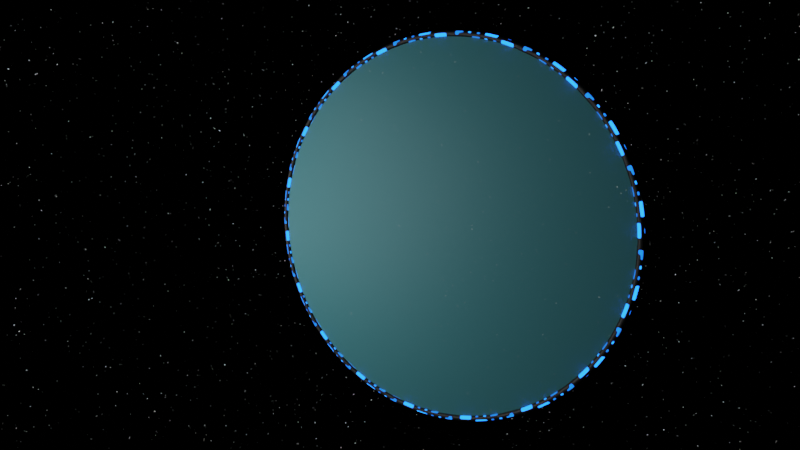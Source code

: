 # Source: the-expanse-ring.blend  (saved by Blender 3.0.42; exported with 4.5.12 LTS)
import bpy
from mathutils import Matrix  # noqa: F401  (used for matrix-valued properties, if any)

bpy.ops.wm.read_factory_settings(use_empty=True)
scene = bpy.context.scene
scene.name = 'Scene'

# ---- collections
col_collection = bpy.data.collections.new('Collection'); scene.collection.children.link(col_collection)

# ---- materials (node trees are filled in below, after node groups)
mat_blackmatter = bpy.data.materials.new('BlackMatter')
mat_blackmatter.use_transparent_shadow = False
mat_material = bpy.data.materials.new('Material')
mat_material.alpha_threshold = 0.0
mat_material.use_transparent_shadow = False
mat_material.line_color = (0.0, 0.0, 0.0, 1.0)
mat_material_002 = bpy.data.materials.new('Material.002')
mat_material_002.alpha_threshold = 0.0
mat_material_002.use_transparent_shadow = False
mat_material_002.line_color = (0.0, 0.0, 0.0, 1.0)
mat_fluid = bpy.data.materials.new('Fluid')
mat_fluid.use_transparent_shadow = False
mat_fluid.use_raytrace_refraction = True
mat_fluid.use_screen_refraction = True
mat_fluid.refraction_depth = 0.8
mat_fluid.thickness_mode = 'SLAB'

# ---- material node trees
mat_blackmatter.use_nodes = True; mat_blackmatter.node_tree.nodes.clear()
_N = mat_blackmatter.node_tree.nodes; _L = mat_blackmatter.node_tree.links
n0 = _N.new('ShaderNodeBsdfPrincipled'); n0.name = 'Principled BSDF'; n0.location = (10, 300)
n0.distribution = 'GGX'
n0.subsurface_method = 'RANDOM_WALK_SKIN'
n0.inputs[0].default_value = (0.004242, 0.004242, 0.004242, 1.0)
n0.inputs[3].default_value = 1.45
n0.inputs[27].default_value = (0.0, 0.0, 0.0, 1.0)
n0.inputs[28].default_value = 1.0
n1 = _N.new('ShaderNodeOutputMaterial'); n1.name = 'Material Output'; n1.location = (300, 300)
_L.new(n0.outputs[0], n1.inputs[0])
n1.is_active_output = True
mat_material.use_nodes = True; mat_material.node_tree.nodes.clear()
_N = mat_material.node_tree.nodes; _L = mat_material.node_tree.links
n0 = _N.new('ShaderNodeOutputMaterial'); n0.name = 'Material Output'; n0.location = (300, 300)
n1 = _N.new('ShaderNodeEmission'); n1.name = 'Emission'; n1.location = (10, 300)
n1.inputs[0].default_value = (0.01144, 0.1486, 1.0, 1.0)
n1.inputs[1].default_value = 5.0
_L.new(n1.outputs[0], n0.inputs[0])
n0.is_active_output = True
mat_material_002.use_nodes = True; mat_material_002.node_tree.nodes.clear()
_N = mat_material_002.node_tree.nodes; _L = mat_material_002.node_tree.links
n0 = _N.new('ShaderNodeOutputMaterial'); n0.name = 'Material Output'; n0.location = (300, 300)
n1 = _N.new('ShaderNodeEmission'); n1.name = 'Emission'; n1.location = (10, 300)
n1.inputs[0].default_value = (0.01144, 0.1486, 1.0, 1.0)
n1.inputs[1].default_value = 2.0
_L.new(n1.outputs[0], n0.inputs[0])
n0.is_active_output = True
mat_fluid.use_nodes = True; mat_fluid.node_tree.nodes.clear()
_N = mat_fluid.node_tree.nodes; _L = mat_fluid.node_tree.links
n0 = _N.new('ShaderNodeBsdfPrincipled'); n0.name = 'Principled BSDF'; n0.location = (10, 300)
n0.distribution = 'GGX'
n0.subsurface_method = 'RANDOM_WALK_SKIN'
n0.inputs[0].default_value = (0.2307, 0.8879, 1.0, 1.0)
n0.inputs[3].default_value = 1.45
n0.inputs[4].default_value = 0.5
n0.inputs[18].default_value = 0.5
n0.inputs[27].default_value = (0.0, 0.0, 0.0, 1.0)
n0.inputs[28].default_value = 1.0
n1 = _N.new('ShaderNodeOutputMaterial'); n1.name = 'Material Output'; n1.location = (300, 300)
_L.new(n0.outputs[0], n1.inputs[0])
n1.is_active_output = True

# ---- world
world_world = bpy.data.worlds.new('World'); scene.world = world_world
world_world.use_nodes = True; world_world.node_tree.nodes.clear()
_N = world_world.node_tree.nodes; _L = world_world.node_tree.links
n0 = _N.new('ShaderNodeOutputWorld'); n0.name = 'World Output'; n0.location = (461, 339)
n1 = _N.new('ShaderNodeBackground'); n1.name = 'Background'; n1.location = (263, 349)
n2 = _N.new('ShaderNodeTexNoise'); n2.name = 'Noise Texture'; n2.location = (-320, 321)
n2.inputs[2].default_value = 236.8
n3 = _N.new('ShaderNodeTexCoord'); n3.name = 'Texture Coordinate'; n3.location = (-820, 337)
n4 = _N.new('ShaderNodeMapping'); n4.name = 'Mapping'; n4.location = (-610, 354)
n4.width = 240
n5 = _N.new('ShaderNodeValToRGB'); n5.name = 'ColorRamp'; n5.location = (-91, 362)
while len(n5.color_ramp.elements) > 1: n5.color_ramp.elements.remove(n5.color_ramp.elements[-1])
n5.color_ramp.elements[0].position = 0.7364; n5.color_ramp.elements[0].color = (0.0, 0.0, 0.0, 1.0)
_e = n5.color_ramp.elements.new(0.8545); _e.color = (1.0, 1.0, 1.0, 1.0)
_L.new(n1.outputs[0], n0.inputs[0])
_L.new(n5.outputs[0], n1.inputs[0])
_L.new(n2.outputs[0], n5.inputs[0])
_L.new(n4.outputs[0], n2.inputs[0])
_L.new(n3.outputs[3], n4.inputs[0])
n0.is_active_output = True
world_world.color = (0.05088, 0.05088, 0.05088)
world_world.use_sun_shadow = False
world_world.sun_shadow_jitter_overblur = 0.0

# ---- cameras
cam_camera_001 = bpy.data.cameras.new('Camera.001')
cam_camera_001.lens = 19.0

# ---- lights
light_area = bpy.data.lights.new('Area', 'AREA')
light_area.transmission_factor = 0.0
light_area.energy = 7854.0
light_area.shadow_soft_size = 33.14
light_area.shadow_maximum_resolution = 0.006
light_area.use_absolute_resolution = True
light_area.size = 33.14
light_area.size_y = 1.0

# ---- meshes
me_cylinder = bpy.data.meshes.new('Cylinder')
me_cylinder.from_pydata([(-1.864e-09, 0.2844, -0.8), (-1.864e-09, 0.2844, 0.8), (0.2011, 0.2011, -0.8), (0.2011, 0.2011, 0.8), (0.2844, -1.616e-08, -0.8), (0.2844, -1.616e-08, 0.8), (0.2011, -0.2011, -0.8), (0.2011, -0.2011, 0.8), (-2.673e-08, -0.2844, -0.8), (-2.673e-08, -0.2844, 0.8), (-0.2011, -0.2011, -0.8), (-0.2011, -0.2011, 0.8), (-0.2844, -3.374e-10, -0.8), (-0.2844, -3.374e-10, 0.8), (-0.2011, 0.2011, -0.8), (-0.2011, 0.2011, 0.8), (-1.864e-09, 0.2844, -0.6), (-1.864e-09, 0.2844, -0.2), (-1.864e-09, 0.2844, 0.2), (-1.864e-09, 0.2844, 0.6), (0.2011, 0.2011, 0.6), (0.2011, 0.2011, -0.6), (0.2844, -1.616e-08, 0.6), (0.2844, -1.616e-08, 0.2), (0.2844, -1.616e-08, -0.2), (0.2844, -1.616e-08, -0.6), (0.2011, -0.2011, 0.6), (0.2011, -0.2011, 0.2), (0.2011, -0.2011, -0.2), (0.2011, -0.2011, -0.6), (-2.673e-08, -0.2844, 0.6), (-2.673e-08, -0.2844, 0.2), (-2.673e-08, -0.2844, -0.2), (-2.673e-08, -0.2844, -0.6), (-0.2011, -0.2011, 0.6), (-0.2011, -0.2011, 0.2), (-0.2011, -0.2011, -0.2), (-0.2011, -0.2011, -0.6), (-0.2844, -3.374e-10, 0.6), (-0.2844, -3.374e-10, 0.2), (-0.2844, -3.374e-10, -0.2), (-0.2844, -3.374e-10, -0.6), (-0.2011, 0.2011, 0.6), (-0.2011, 0.2011, 0.2), (-0.2011, 0.2011, -0.2), (-0.2011, 0.2011, -0.6), (0.2028, -0.1721, 0.2845), (0.2028, -0.1721, -0.2518), (0.002046, -0.2596, 0.7048), (0.002046, -0.2596, 0.2845), (0.002046, -0.2596, -0.2518), (-0.1987, -0.1721, 0.7048), (-0.1987, -0.1721, 0.2845), (-0.1987, -0.1721, -0.2518), (-0.2656, -0.01394, 0.6561), (-0.2656, -0.01394, 0.1761), (-0.2656, -0.01394, -0.1761), (-0.2656, -0.01394, -0.6561), (-0.1745, 0.206, 0.6561), (-0.1745, 0.206, 0.1761), (-0.1745, 0.206, -0.1761), (-0.1745, 0.206, -0.6561), (-0.01976, 0.2612, -0.6758), (-0.01976, 0.2612, -0.2), (-0.01976, 0.2612, 0.2), (-0.01976, 0.2612, 0.6758), (0.1813, 0.1779, 0.6758), (0.1813, 0.1779, 0.2), (0.1813, 0.1779, -0.2), (0.1813, 0.1779, -0.6758), (0.2646, -0.02318, 0.6758), (0.2646, -0.02318, 0.2), (0.2646, -0.02318, -0.2), (0.2646, -0.02318, -0.6758)], [], [(19, 1, 3, 20), (20, 3, 5, 22), (22, 5, 7, 26), (26, 7, 9, 30), (30, 9, 11, 34), (34, 11, 13, 38), (38, 13, 15, 42), (42, 15, 1, 19), (14, 45, 16, 0), (45, 44, 17, 16), (44, 43, 18, 17), (43, 42, 19, 18), (12, 41, 45, 14), (42, 43, 59, 58), (40, 39, 43, 44), (44, 45, 61, 60), (10, 37, 41, 12), (37, 36, 40, 41), (36, 35, 39, 40), (35, 34, 38, 39), (8, 33, 37, 10), (33, 32, 36, 37), (30, 34, 51, 48), (32, 28, 47, 50), (6, 29, 33, 8), (29, 28, 32, 33), (35, 36, 53, 52), (27, 26, 30, 31), (4, 25, 29, 6), (25, 24, 28, 29), (24, 23, 27, 28), (23, 22, 26, 27), (2, 21, 25, 4), (22, 23, 71, 70), (21, 16, 62, 69), (17, 18, 64, 63), (0, 16, 21, 2), (19, 20, 66, 65), (25, 21, 69, 73), (20, 22, 70, 66), (50, 49, 52, 53), (49, 48, 51, 52), (47, 46, 49, 50), (28, 27, 46, 47), (36, 32, 50, 53), (34, 35, 52, 51), (27, 31, 49, 46), (31, 30, 48, 49), (57, 56, 60, 61), (55, 54, 58, 59), (43, 39, 55, 59), (41, 40, 56, 57), (45, 41, 57, 61), (39, 38, 54, 55), (38, 42, 58, 54), (40, 44, 60, 56), (69, 68, 72, 73), (68, 67, 71, 72), (67, 66, 70, 71), (62, 63, 68, 69), (63, 64, 67, 68), (64, 65, 66, 67), (18, 19, 65, 64), (23, 24, 72, 71), (24, 25, 73, 72), (16, 17, 63, 62)])
me_cylinder.polygons.foreach_set('material_index', [0, 0, 0, 0, 0, 0, 0, 0, 0, 0, 0, 0, 0, 0, 0, 0, 0, 0, 0, 0, 0, 0, 0, 0, 0, 0, 0, 0, 0, 0, 0, 0, 0, 0, 0, 0, 0, 0, 0, 0, 2, 2, 2, 0, 0, 0, 0, 0, 1, 2, 0, 0, 0, 0, 0, 0, 1, 1, 1, 1, 1, 1, 0, 0, 0, 0])
_uv = me_cylinder.uv_layers.new(name='UVMap')
_uv.uv.foreach_set('vector', [1.0, 0.9, 1.0, 1.0, 0.875, 1.0, 0.875, 0.9, 0.875, 0.9, 0.875, 1.0, 0.75, 1.0, 0.75, 0.9, 0.75, 0.9, 0.75, 1.0, 0.625, 1.0, 0.625, 0.9, 0.625, 0.9, 0.625, 1.0, 0.5, 1.0, 0.5, 0.9, 0.5, 0.9, 0.5, 1.0, 0.375, 1.0, 0.375, 0.9, 0.375, 0.9, 0.375, 1.0, 0.25, 1.0, 0.25, 0.9, 0.25, 0.9, 0.25, 1.0, 0.125, 1.0, 0.125, 0.9, 0.125, 0.9, 0.125, 1.0, 0.0, 1.0, 0.0, 0.9, 0.125, 0.5, 0.125, 0.6, 0.0, 0.6, 0.0, 0.5, 0.125, 0.6, 0.125, 0.7, 0.0, 0.7, 0.0, 0.6, 0.125, 0.7, 0.125, 0.8, 0.0, 0.8, 0.0, 0.7, 0.125, 0.8, 0.125, 0.9, 0.0, 0.9, 0.0, 0.8, 0.25, 0.5, 0.25, 0.6, 0.125, 0.6, 0.125, 0.5, 0.125, 0.9, 0.125, 0.8, 0.125, 0.8, 0.125, 0.9, 0.25, 0.7, 0.25, 0.8, 0.125, 0.8, 0.125, 0.7, 0.125, 0.7, 0.125, 0.6, 0.125, 0.6, 0.125, 0.7, 0.375, 0.5, 0.375, 0.6, 0.25, 0.6, 0.25, 0.5, 0.375, 0.6, 0.375, 0.7, 0.25, 0.7, 0.25, 0.6, 0.375, 0.7, 0.375, 0.8, 0.25, 0.8, 0.25, 0.7, 0.375, 0.8, 0.375, 0.9, 0.25, 0.9, 0.25, 0.8, 0.5, 0.5, 0.5, 0.6, 0.375, 0.6, 0.375, 0.5, 0.5, 0.6, 0.5, 0.7, 0.375, 0.7, 0.375, 0.6, 0.5, 0.9, 0.375, 0.9, 0.375, 0.9, 0.5, 0.9, 0.5, 0.7, 0.625, 0.7, 0.625, 0.7, 0.5, 0.7, 0.625, 0.5, 0.625, 0.6, 0.5, 0.6, 0.5, 0.5, 0.625, 0.6, 0.625, 0.7, 0.5, 0.7, 0.5, 0.6, 0.375, 0.8, 0.375, 0.7, 0.375, 0.7, 0.375, 0.8, 0.625, 0.8, 0.625, 0.9, 0.5, 0.9, 0.5, 0.8, 0.75, 0.5, 0.75, 0.6, 0.625, 0.6, 0.625, 0.5, 0.75, 0.6, 0.75, 0.7, 0.625, 0.7, 0.625, 0.6, 0.75, 0.7, 0.75, 0.8, 0.625, 0.8, 0.625, 0.7, 0.75, 0.8, 0.75, 0.9, 0.625, 0.9, 0.625, 0.8, 0.875, 0.5, 0.875, 0.6, 0.75, 0.6, 0.75, 0.5, 0.75, 0.9, 0.75, 0.8, 0.75, 0.8, 0.75, 0.9, 0.875, 0.6, 1.0, 0.6, 1.0, 0.6, 0.875, 0.6, 0.0, 0.7, 0.0, 0.8, 0.0, 0.8, 0.0, 0.7, 1.0, 0.5, 1.0, 0.6, 0.875, 0.6, 0.875, 0.5, 1.0, 0.9, 0.875, 0.9, 0.875, 0.9, 1.0, 0.9, 0.75, 0.6, 0.875, 0.6, 0.875, 0.6, 0.75, 0.6, 0.875, 0.9, 0.75, 0.9, 0.75, 0.9, 0.875, 0.9, 0.5, 0.7, 0.5, 0.8, 0.375, 0.8, 0.375, 0.7, 0.5, 0.8, 0.5, 0.9, 0.375, 0.9, 0.375, 0.8, 0.625, 0.7, 0.625, 0.8, 0.5, 0.8, 0.5, 0.7, 0.625, 0.7, 0.625, 0.8, 0.625, 0.8, 0.625, 0.7, 0.375, 0.7, 0.5, 0.7, 0.5, 0.7, 0.375, 0.7, 0.375, 0.9, 0.375, 0.8, 0.375, 0.8, 0.375, 0.9, 0.625, 0.8, 0.5, 0.8, 0.5, 0.8, 0.625, 0.8, 0.5, 0.8, 0.5, 0.9, 0.5, 0.9, 0.5, 0.8, 0.25, 0.6, 0.25, 0.7, 0.125, 0.7, 0.125, 0.6, 0.25, 0.8, 0.25, 0.9, 0.125, 0.9, 0.125, 0.8, 0.125, 0.8, 0.25, 0.8, 0.25, 0.8, 0.125, 0.8, 0.25, 0.6, 0.25, 0.7, 0.25, 0.7, 0.25, 0.6, 0.125, 0.6, 0.25, 0.6, 0.25, 0.6, 0.125, 0.6, 0.25, 0.8, 0.25, 0.9, 0.25, 0.9, 0.25, 0.8, 0.25, 0.9, 0.125, 0.9, 0.125, 0.9, 0.25, 0.9, 0.25, 0.7, 0.125, 0.7, 0.125, 0.7, 0.25, 0.7, 0.875, 0.6, 0.875, 0.7, 0.75, 0.7, 0.75, 0.6, 0.875, 0.7, 0.875, 0.8, 0.75, 0.8, 0.75, 0.7, 0.875, 0.8, 0.875, 0.9, 0.75, 0.9, 0.75, 0.8, 1.0, 0.6, 1.0, 0.7, 0.875, 0.7, 0.875, 0.6, 1.0, 0.7, 1.0, 0.8, 0.875, 0.8, 0.875, 0.7, 1.0, 0.8, 1.0, 0.9, 0.875, 0.9, 0.875, 0.8, 0.0, 0.8, 0.0, 0.9, 0.0, 0.9, 0.0, 0.8, 0.75, 0.8, 0.75, 0.7, 0.75, 0.7, 0.75, 0.8, 0.75, 0.7, 0.75, 0.6, 0.75, 0.6, 0.75, 0.7, 0.0, 0.6, 0.0, 0.7, 0.0, 0.7, 0.0, 0.6])
me_cylinder.materials.append(mat_blackmatter)
me_cylinder.materials.append(mat_material)
me_cylinder.materials.append(mat_material_002)
me_cylinder.use_remesh_fix_poles = True
me_cylinder.use_remesh_preserve_attributes = False
me_cylinder.update()
me_circle = bpy.data.meshes.new('Circle')
me_circle.from_pydata([(0.0, 18.46, 0.0), (-3.601, 18.11, 0.0), (-7.064, 17.05, 0.0), (-10.26, 15.35, 0.0), (-13.05, 13.05, 0.0), (-15.35, 10.26, 0.0), (-17.05, 7.064, 0.0), (-18.11, 3.601, 0.0), (-18.46, -8.069e-07, 0.0), (-18.11, -3.601, 0.0), (-17.05, -7.064, 0.0), (-15.35, -10.26, 0.0), (-13.05, -13.05, 0.0), (-10.26, -15.35, 0.0), (-7.064, -17.05, 0.0), (-3.601, -18.11, 0.0), (1.614e-06, -18.46, 0.0), (3.601, -18.11, 0.0), (7.064, -17.05, 0.0), (10.26, -15.35, 0.0), (13.05, -13.05, 0.0), (15.35, -10.26, 0.0), (17.05, -7.064, 0.0), (18.11, -3.601, 0.0), (18.46, 2.201e-07, 0.0), (18.11, 3.601, 0.0), (17.05, 7.064, 0.0), (15.35, 10.26, 0.0), (13.05, 13.05, 0.0), (10.26, 15.35, 0.0), (7.064, 17.05, 0.0), (3.601, 18.11, 0.0), (-0.1357, 0.6822, 0.0), (-1.78e-07, 0.6956, 0.0), (-0.2662, 0.6426, 0.0), (-0.3864, 0.5784, 0.0), (-0.4919, 0.4919, 0.0), (-0.5784, 0.3865, 0.0), (-0.6426, 0.2662, 0.0), (-0.6822, 0.1357, 0.0), (-0.6956, -2.254e-06, 0.0), (-0.6822, -0.1357, 0.0), (-0.6426, -0.2662, 0.0), (-0.5784, -0.3865, 0.0), (-0.4919, -0.4919, 0.0), (-0.3864, -0.5784, 0.0), (-0.2662, -0.6426, 0.0), (-0.1357, -0.6822, 0.0), (-1.131e-06, -0.6956, 0.0), (0.1357, -0.6822, 0.0), (0.2662, -0.6426, 0.0), (0.3865, -0.5784, 0.0), (0.4919, -0.4919, 0.0), (0.5784, -0.3864, 0.0), (0.6426, -0.2662, 0.0), (0.6822, -0.1357, 0.0), (0.6956, -1.241e-06, 0.0), (0.6822, 0.1357, 0.0), (0.6426, 0.2662, 0.0), (0.5784, 0.3865, 0.0), (0.4919, 0.4919, 0.0), (0.3864, 0.5784, 0.0), (0.2662, 0.6426, 0.0), (0.1357, 0.6822, 0.0), (-3.373, 16.96, 0.0), (-3.069e-08, 17.29, 0.0), (-6.616, 15.97, 0.0), (-9.605, 14.38, 0.0), (-12.22, 12.22, 0.0), (-14.38, 9.605, 0.0), (-15.97, 6.616, 0.0), (-16.96, 3.373, 0.0), (-17.29, -7.718e-07, 0.0), (-16.96, -3.373, 0.0), (-15.97, -6.616, 0.0), (-14.38, -9.605, 0.0), (-12.22, -12.22, 0.0), (-9.605, -14.38, 0.0), (-6.616, -15.97, 0.0), (-3.373, -16.96, 0.0), (1.539e-06, -17.29, 0.0), (3.373, -16.96, 0.0), (6.616, -15.97, 0.0), (9.605, -14.38, 0.0), (12.22, -12.22, 0.0), (14.38, -9.605, 0.0), (15.97, -6.616, 0.0), (16.96, -3.373, 0.0), (17.29, 2.201e-07, 0.0), (16.96, 3.373, 0.0), (15.97, 6.616, 0.0), (14.38, 9.605, 0.0), (12.23, 12.22, 0.0), (9.605, 14.38, 0.0), (6.616, 15.97, 0.0), (3.373, 16.96, 0.0), (-3.169, 15.93, 0.0), (-5.813e-08, 16.24, 0.0), (-6.215, 15.01, 0.0), (-9.023, 13.5, 0.0), (-11.48, 11.48, 0.0), (-13.5, 9.023, 0.0), (-15.01, 6.215, 0.0), (-15.93, 3.169, 0.0), (-16.24, -7.405e-07, 0.0), (-15.93, -3.169, 0.0), (-15.01, -6.215, 0.0), (-13.5, -9.023, 0.0), (-11.48, -11.48, 0.0), (-9.023, -13.5, 0.0), (-6.215, -15.01, 0.0), (-3.169, -15.93, 0.0), (1.48e-06, -16.24, 0.0), (3.169, -15.93, 0.0), (6.215, -15.01, 0.0), (9.023, -13.5, 0.0), (11.48, -11.48, 0.0), (13.5, -9.023, 0.0), (15.01, -6.215, 0.0), (15.93, -3.169, 0.0), (16.24, 2.162e-07, 0.0), (15.93, 3.169, 0.0), (15.01, 6.215, 0.0), (13.5, 9.023, 0.0), (11.48, 11.48, 0.0), (9.023, 13.5, 0.0), (6.215, 15.01, 0.0), (3.169, 15.93, 0.0), (-2.938, 14.77, 0.0), (-8.916e-08, 15.06, 0.0), (-5.762, 13.91, 0.0), (-8.365, 12.52, 0.0), (-10.65, 10.65, 0.0), (-12.52, 8.365, 0.0), (-13.91, 5.762, 0.0), (-14.77, 2.938, 0.0), (-15.06, -7.05e-07, 0.0), (-14.77, -2.938, 0.0), (-13.91, -5.762, 0.0), (-12.52, -8.365, 0.0), (-10.65, -10.65, 0.0), (-8.365, -12.52, 0.0), (-5.762, -13.91, 0.0), (-2.938, -14.77, 0.0), (1.41e-06, -15.06, 0.0), (2.938, -14.77, 0.0), (5.762, -13.91, 0.0), (8.365, -12.52, 0.0), (10.65, -10.65, 0.0), (12.52, -8.365, 0.0), (13.91, -5.762, 0.0), (14.77, -2.938, 0.0), (15.06, 2.073e-07, 0.0), (14.77, 2.938, 0.0), (13.91, 5.762, 0.0), (12.52, 8.365, 0.0), (10.65, 10.65, 0.0), (8.365, 12.52, 0.0), (5.762, 13.91, 0.0), (2.938, 14.77, 0.0), (-2.691, 13.53, 0.0), (-1.223e-07, 13.79, 0.0), (-5.278, 12.74, 0.0), (-7.663, 11.47, 0.0), (-9.753, 9.753, 0.0), (-11.47, 7.663, 0.0), (-12.74, 5.278, 0.0), (-13.53, 2.691, 0.0), (-13.79, -6.672e-07, 0.0), (-13.53, -2.691, 0.0), (-12.74, -5.278, 0.0), (-11.47, -7.663, 0.0), (-9.753, -9.753, 0.0), (-7.663, -11.47, 0.0), (-5.278, -12.74, 0.0), (-2.691, -13.53, 0.0), (1.329e-06, -13.79, 0.0), (2.691, -13.53, 0.0), (5.278, -12.74, 0.0), (7.663, -11.47, 0.0), (9.753, -9.753, 0.0), (11.47, -7.663, 0.0), (12.74, -5.278, 0.0), (13.53, -2.691, 0.0), (13.79, 1.837e-07, 0.0), (13.53, 2.691, 0.0), (12.74, 5.278, 0.0), (11.47, 7.663, 0.0), (9.753, 9.753, 0.0), (7.663, 11.47, 0.0), (5.278, 12.74, 0.0), (2.691, 13.53, 0.0), (-2.48, 12.47, 0.0), (4.767e-08, 12.71, 0.0), (-4.865, 11.74, 0.0), (-7.063, 10.57, 0.0), (-8.989, 8.989, 0.0), (-10.57, 7.063, 0.0), (-11.74, 4.865, 0.0), (-12.47, 2.48, 0.0), (-12.71, -6.186e-07, 0.0), (-12.47, -2.48, 0.0), (-11.74, -4.865, 0.0), (-10.57, -7.063, 0.0), (-8.989, -8.989, 0.0), (-7.063, -10.57, 0.0), (-4.865, -11.74, 0.0), (-2.48, -12.47, 0.0), (1.244e-06, -12.71, 0.0), (2.48, -12.47, 0.0), (4.865, -11.74, 0.0), (7.063, -10.57, 0.0), (8.989, -8.989, 0.0), (10.57, -7.063, 0.0), (11.74, -4.865, 0.0), (12.47, -2.48, 0.0), (12.71, 1.554e-07, 0.0), (12.47, 2.48, 0.0), (11.74, 4.865, 0.0), (10.57, 7.063, 0.0), (8.989, 8.989, 0.0), (7.063, 10.57, 0.0), (4.865, 11.74, 0.0), (2.48, 12.47, 0.0), (-2.288, 11.5, 0.0), (2.059e-07, 11.73, 0.0), (-4.489, 10.84, 0.0), (-6.516, 9.752, 0.0), (-8.294, 8.294, 0.0), (-9.752, 6.516, 0.0), (-10.84, 4.489, 0.0), (-11.5, 2.288, 0.0), (-11.73, -5.744e-07, 0.0), (-11.5, -2.288, 0.0), (-10.84, -4.489, 0.0), (-9.752, -6.516, 0.0), (-8.294, -8.294, 0.0), (-6.516, -9.752, 0.0), (-4.489, -10.84, 0.0), (-2.288, -11.5, 0.0), (1.171e-06, -11.73, 0.0), (2.288, -11.5, 0.0), (4.489, -10.84, 0.0), (6.516, -9.752, 0.0), (8.294, -8.294, 0.0), (9.752, -6.516, 0.0), (10.84, -4.489, 0.0), (11.5, -2.288, 0.0), (11.73, 1.296e-07, 0.0), (11.5, 2.288, 0.0), (10.84, 4.489, 0.0), (9.752, 6.516, 0.0), (8.294, 8.294, 0.0), (6.516, 9.752, 0.0), (4.489, 10.84, 0.0), (2.288, 11.5, 0.0), (-2.079, 10.45, 0.0), (1.658e-07, 10.66, 0.0), (-4.078, 9.846, 0.0), (-5.921, 8.861, 0.0), (-7.536, 7.536, 0.0), (-8.861, 5.921, 0.0), (-9.846, 4.078, 0.0), (-10.45, 2.079, 0.0), (-10.66, -5.223e-07, 0.0), (-10.45, -2.079, 0.0), (-9.846, -4.078, 0.0), (-8.861, -5.921, 0.0), (-7.536, -7.536, 0.0), (-5.921, -8.861, 0.0), (-4.078, -9.846, 0.0), (-2.079, -10.45, 0.0), (1.082e-06, -10.66, 0.0), (2.079, -10.45, 0.0), (4.078, -9.846, 0.0), (5.921, -8.861, 0.0), (7.536, -7.536, 0.0), (8.861, -5.921, 0.0), (9.846, -4.078, 0.0), (10.45, -2.079, 0.0), (10.66, 9.35e-08, 0.0), (10.45, 2.079, 0.0), (9.846, 4.078, 0.0), (8.861, 5.921, 0.0), (7.536, 7.536, 0.0), (5.921, 8.861, 0.0), (4.078, 9.846, 0.0), (2.079, 10.45, 0.0), (-1.913, 9.618, 0.0), (1.308e-07, 9.806, 0.0), (-3.753, 9.06, 0.0), (-5.448, 8.154, 0.0), (-6.934, 6.934, 0.0), (-8.154, 5.448, 0.0), (-9.06, 3.753, 0.0), (-9.618, 1.913, 0.0), (-9.806, -4.745e-07, 0.0), (-9.618, -1.913, 0.0), (-9.06, -3.753, 0.0), (-8.154, -5.448, 0.0), (-6.934, -6.934, 0.0), (-5.448, -8.154, 0.0), (-3.753, -9.06, 0.0), (-1.913, -9.618, 0.0), (1.012e-06, -9.806, 0.0), (1.913, -9.618, 0.0), (3.753, -9.06, 0.0), (5.448, -8.154, 0.0), (6.934, -6.934, 0.0), (8.154, -5.448, 0.0), (9.06, -3.753, 0.0), (9.618, -1.913, 0.0), (9.806, 6.482e-08, 0.0), (9.618, 1.913, 0.0), (9.06, 3.753, 0.0), (8.154, 5.448, 0.0), (6.934, 6.934, 0.0), (5.448, 8.154, 0.0), (3.753, 9.06, 0.0), (1.913, 9.618, 0.0), (-1.739, 8.744, 0.0), (1.007e-07, 8.915, 0.0), (-3.412, 8.236, 0.0), (-4.953, 7.412, 0.0), (-6.304, 6.304, 0.0), (-7.412, 4.953, 0.0), (-8.236, 3.412, 0.0), (-8.744, 1.739, 0.0), (-8.915, -4.211e-07, 0.0), (-8.744, -1.739, 0.0), (-8.236, -3.412, 0.0), (-7.412, -4.953, 0.0), (-6.304, -6.304, 0.0), (-4.953, -7.412, 0.0), (-3.412, -8.236, 0.0), (-1.739, -8.744, 0.0), (9.454e-07, -8.915, 0.0), (1.739, -8.744, 0.0), (3.412, -8.236, 0.0), (4.953, -7.412, 0.0), (6.304, -6.304, 0.0), (7.412, -4.953, 0.0), (8.236, -3.412, 0.0), (8.744, -1.739, 0.0), (8.915, 2.417e-07, 0.0), (8.744, 1.739, 0.0), (8.236, 3.412, 0.0), (7.412, 4.953, 0.0), (6.304, 6.304, 0.0), (4.953, 7.412, 0.0), (3.412, 8.236, 0.0), (1.739, 8.744, 0.0), (-1.584, 7.963, 0.0), (6.798e-08, 8.119, 0.0), (-3.107, 7.501, 0.0), (-4.511, 6.751, 0.0), (-5.741, 5.741, 0.0), (-6.751, 4.511, 0.0), (-7.501, 3.107, 0.0), (-7.963, 1.584, 0.0), (-8.119, -3.586e-07, 0.0), (-7.963, -1.584, 0.0), (-7.501, -3.107, 0.0), (-6.751, -4.511, 0.0), (-5.741, -5.741, 0.0), (-4.511, -6.751, 0.0), (-3.107, -7.501, 0.0), (-1.584, -7.963, 0.0), (6.715e-07, -8.119, 0.0), (1.584, -7.963, 0.0), (3.107, -7.501, 0.0), (4.511, -6.751, 0.0), (5.741, -5.741, 0.0), (6.751, -4.511, 0.0), (7.501, -3.107, 0.0), (7.963, -1.584, 0.0), (8.119, 1.911e-07, 0.0), (7.963, 1.584, 0.0), (7.501, 3.107, 0.0), (6.751, 4.511, 0.0), (5.741, 5.741, 0.0), (4.511, 6.751, 0.0), (3.107, 7.501, 0.0), (1.584, 7.963, 0.0), (-1.411, 7.092, 0.0), (3.805e-08, 7.231, 0.0), (-2.767, 6.681, 0.0), (-4.017, 6.012, 0.0), (-5.113, 5.113, 0.0), (-6.012, 4.017, 0.0), (-6.681, 2.767, 0.0), (-7.092, 1.411, 0.0), (-7.231, -4.184e-07, 0.0), (-7.092, -1.411, 0.0), (-6.681, -2.767, 0.0), (-6.012, -4.017, 0.0), (-5.113, -5.113, 0.0), (-4.017, -6.012, 0.0), (-2.767, -6.681, 0.0), (-1.411, -7.092, 0.0), (3.423e-07, -7.231, 0.0), (1.411, -7.092, 0.0), (2.767, -6.681, 0.0), (4.017, -6.012, 0.0), (5.113, -5.113, 0.0), (6.012, -4.017, 0.0), (6.681, -2.767, 0.0), (7.092, -1.411, 0.0), (7.231, 1.179e-07, 0.0), (7.092, 1.411, 0.0), (6.681, 2.767, 0.0), (6.012, 4.017, 0.0), (5.113, 5.113, 0.0), (4.017, 6.012, 0.0), (2.767, 6.681, 0.0), (1.411, 7.092, 0.0), (-1.192, 5.994, 0.0), (8.704e-09, 6.111, 0.0), (-2.339, 5.646, 0.0), (-3.395, 5.081, 0.0), (-4.321, 4.321, 0.0), (-5.081, 3.395, 0.0), (-5.646, 2.339, 0.0), (-5.994, 1.192, 0.0), (-6.111, -4.855e-07, 0.0), (-5.994, -1.192, 0.0), (-5.646, -2.339, 0.0), (-5.081, -3.395, 0.0), (-4.321, -4.321, 0.0), (-3.395, -5.081, 0.0), (-2.339, -5.646, 0.0), (-1.192, -5.994, 0.0), (-9.787e-08, -6.111, 0.0), (1.192, -5.994, 0.0), (2.339, -5.646, 0.0), (3.395, -5.081, 0.0), (4.321, -4.321, 0.0), (5.081, -3.395, 0.0), (5.646, -2.339, 0.0), (5.994, -1.192, 0.0), (6.111, 4.708e-09, 0.0), (5.994, 1.192, 0.0), (5.646, 2.339, 0.0), (5.081, 3.395, 0.0), (4.321, 4.321, 0.0), (3.395, 5.081, 0.0), (2.339, 5.646, 0.0), (1.192, 5.994, 0.0), (-1.032, 5.189, 0.0), (-9.728e-09, 5.29, 0.0), (-2.025, 4.888, 0.0), (-2.939, 4.399, 0.0), (-3.741, 3.741, 0.0), (-4.399, 2.939, 0.0), (-4.888, 2.025, 0.0), (-5.189, 1.032, 0.0), (-5.29, -7.005e-07, 0.0), (-5.189, -1.032, 0.0), (-4.888, -2.025, 0.0), (-4.399, -2.939, 0.0), (-3.741, -3.741, 0.0), (-2.939, -4.399, 0.0), (-2.025, -4.888, 0.0), (-1.032, -5.189, 0.0), (-2.791e-07, -5.29, 0.0), (1.032, -5.189, 0.0), (2.025, -4.888, 0.0), (2.939, -4.399, 0.0), (3.741, -3.741, 0.0), (4.399, -2.939, 0.0), (4.888, -2.025, 0.0), (5.189, -1.032, 0.0), (5.29, -9.667e-08, 0.0), (5.189, 1.032, 0.0), (4.888, 2.025, 0.0), (4.399, 2.939, 0.0), (3.741, 3.741, 0.0), (2.939, 4.399, 0.0), (2.025, 4.888, 0.0), (1.032, 5.189, 0.0), (-0.8955, 4.502, 0.0), (-2.807e-08, 4.59, 0.0), (-1.757, 4.241, 0.0), (-2.55, 3.817, 0.0), (-3.246, 3.246, 0.0), (-3.817, 2.55, 0.0), (-4.241, 1.757, 0.0), (-4.502, 0.8955, 0.0), (-4.59, -8.918e-07, 0.0), (-4.502, -0.8955, 0.0), (-4.241, -1.757, 0.0), (-3.817, -2.55, 0.0), (-3.246, -3.246, 0.0), (-2.55, -3.817, 0.0), (-1.757, -4.241, 0.0), (-0.8955, -4.502, 0.0), (-4.442e-07, -4.59, 0.0), (0.8955, -4.502, 0.0), (1.757, -4.241, 0.0), (2.55, -3.817, 0.0), (3.246, -3.246, 0.0), (3.817, -2.55, 0.0), (4.241, -1.757, 0.0), (4.502, -0.8955, 0.0), (4.59, -1.963e-07, 0.0), (4.502, 0.8955, 0.0), (4.241, 1.757, 0.0), (3.817, 2.55, 0.0), (3.246, 3.246, 0.0), (2.55, 3.817, 0.0), (1.757, 4.241, 0.0), (0.8955, 4.502, 0.0), (-0.7841, 3.942, 0.0), (-4.304e-08, 4.019, 0.0), (-1.538, 3.713, 0.0), (-2.233, 3.342, 0.0), (-2.842, 2.842, 0.0), (-3.342, 2.233, 0.0), (-3.713, 1.538, 0.0), (-3.942, 0.7841, 0.0), (-4.019, -1.054e-06, 0.0), (-3.942, -0.7841, 0.0), (-3.713, -1.538, 0.0), (-3.342, -2.233, 0.0), (-2.842, -2.842, 0.0), (-2.233, -3.342, 0.0), (-1.538, -3.713, 0.0), (-0.7841, -3.942, 0.0), (-5.939e-07, -4.019, 0.0), (0.7841, -3.942, 0.0), (1.538, -3.713, 0.0), (2.233, -3.342, 0.0), (2.842, -2.842, 0.0), (3.342, -2.233, 0.0), (3.713, -1.538, 0.0), (3.942, -0.7841, 0.0), (4.019, -2.989e-07, 0.0), (3.942, 0.7841, 0.0), (3.713, 1.538, 0.0), (3.342, 2.233, 0.0), (2.842, 2.842, 0.0), (2.233, 3.342, 0.0), (1.538, 3.713, 0.0), (0.7841, 3.942, 0.0), (-0.6736, 3.386, 0.0), (-5.788e-08, 3.453, 0.0), (-1.321, 3.19, 0.0), (-1.918, 2.871, 0.0), (-2.441, 2.441, 0.0), (-2.871, 1.918, 0.0), (-3.19, 1.321, 0.0), (-3.386, 0.6736, 0.0), (-3.453, -1.222e-06, 0.0), (-3.386, -0.6736, 0.0), (-3.19, -1.321, 0.0), (-2.871, -1.918, 0.0), (-2.441, -2.441, 0.0), (-1.918, -2.871, 0.0), (-1.321, -3.19, 0.0), (-0.6736, -3.386, 0.0), (-7.445e-07, -3.453, 0.0), (0.6736, -3.386, 0.0), (1.321, -3.19, 0.0), (1.918, -2.871, 0.0), (2.441, -2.441, 0.0), (2.871, -1.918, 0.0), (3.19, -1.321, 0.0), (3.386, -0.6736, 0.0), (3.453, -4.113e-07, 0.0), (3.386, 0.6736, 0.0), (3.19, 1.321, 0.0), (2.871, 1.918, 0.0), (2.441, 2.441, 0.0), (1.918, 2.871, 0.0), (1.321, 3.19, 0.0), (0.6736, 3.386, 0.0), (-0.5239, 2.634, 0.0), (-7.224e-08, 2.685, 0.0), (-1.028, 2.481, 0.0), (-1.492, 2.233, 0.0), (-1.899, 1.899, 0.0), (-2.233, 1.492, 0.0), (-2.481, 1.028, 0.0), (-2.634, 0.5239, 0.0), (-2.685, -1.466e-06, 0.0), (-2.634, -0.5239, 0.0), (-2.481, -1.028, 0.0), (-2.233, -1.492, 0.0), (-1.899, -1.899, 0.0), (-1.492, -2.233, 0.0), (-1.028, -2.481, 0.0), (-0.5239, -2.634, 0.0), (-9.713e-07, -2.685, 0.0), (0.5239, -2.634, 0.0), (1.028, -2.481, 0.0), (1.492, -2.233, 0.0), (1.899, -1.899, 0.0), (2.233, -1.492, 0.0), (2.481, -1.028, 0.0), (2.634, -0.5239, 0.0), (2.685, -5.893e-07, 0.0), (2.634, 0.5239, 0.0), (2.481, 1.028, 0.0), (2.233, 1.492, 0.0), (1.899, 1.899, 0.0), (1.492, 2.233, 0.0), (1.028, 2.481, 0.0), (0.5239, 2.634, 0.0), (-0.3551, 1.785, 0.0), (-1.079e-07, 1.82, 0.0), (-0.6966, 1.682, 0.0), (-1.011, 1.513, 0.0), (-1.287, 1.287, 0.0), (-1.513, 1.011, 0.0), (-1.682, 0.6966, 0.0), (-1.785, 0.3551, 0.0), (-1.82, -1.764e-06, 0.0), (-1.785, -0.3551, 0.0), (-1.682, -0.6966, 0.0), (-1.513, -1.011, 0.0), (-1.287, -1.287, 0.0), (-1.011, -1.513, 0.0), (-0.6966, -1.682, 0.0), (-0.3551, -1.785, 0.0), (-1.078e-06, -1.82, 0.0), (0.3551, -1.785, 0.0), (0.6966, -1.682, 0.0), (1.011, -1.513, 0.0), (1.287, -1.287, 0.0), (1.513, -1.011, 0.0), (1.682, -0.6966, 0.0), (1.785, -0.3551, 0.0), (1.82, -8.42e-07, 0.0), (1.785, 0.3551, 0.0), (1.682, 0.6966, 0.0), (1.513, 1.011, 0.0), (1.287, 1.287, 0.0), (1.011, 1.513, 0.0), (0.6966, 1.682, 0.0), (0.3551, 1.785, 0.0), (-0.2194, 1.103, 0.0), (-1.443e-07, 1.125, 0.0), (-0.4304, 1.039, 0.0), (-0.6248, 0.9351, 0.0), (-0.7952, 0.7952, 0.0), (-0.9351, 0.6248, 0.0), (-1.039, 0.4304, 0.0), (-1.103, 0.2194, 0.0), (-1.125, -2.045e-06, 0.0), (-1.103, -0.2194, 0.0), (-1.039, -0.4304, 0.0), (-0.9351, -0.6248, 0.0), (-0.7952, -0.7952, 0.0), (-0.6248, -0.9351, 0.0), (-0.4304, -1.039, 0.0), (-0.2194, -1.103, 0.0), (-1.224e-06, -1.125, 0.0), (0.2194, -1.103, 0.0), (0.4304, -1.039, 0.0), (0.6248, -0.9351, 0.0), (0.7952, -0.7952, 0.0), (0.9351, -0.6248, 0.0), (1.039, -0.4304, 0.0), (1.103, -0.2194, 0.0), (1.125, -1.121e-06, 0.0), (1.103, 0.2194, 0.0), (1.039, 0.4304, 0.0), (0.9351, 0.6248, 0.0), (0.7952, 0.7952, 0.0), (0.6248, 0.9351, 0.0), (0.4304, 1.039, 0.0), (0.2194, 1.103, 0.0)], [], [(32, 34, 35, 36, 37, 38, 39, 40, 41, 42, 43, 44, 45, 46, 47, 48, 49, 50, 51, 52, 53, 54, 55, 56, 57, 58, 59, 60, 61, 62, 63, 33), (64, 65, 0, 1), (66, 64, 1, 2), (67, 66, 2, 3), (68, 67, 3, 4), (69, 68, 4, 5), (70, 69, 5, 6), (71, 70, 6, 7), (72, 71, 7, 8), (73, 72, 8, 9), (74, 73, 9, 10), (75, 74, 10, 11), (76, 75, 11, 12), (77, 76, 12, 13), (78, 77, 13, 14), (79, 78, 14, 15), (80, 79, 15, 16), (81, 80, 16, 17), (82, 81, 17, 18), (83, 82, 18, 19), (84, 83, 19, 20), (85, 84, 20, 21), (86, 85, 21, 22), (87, 86, 22, 23), (88, 87, 23, 24), (89, 88, 24, 25), (90, 89, 25, 26), (91, 90, 26, 27), (92, 91, 27, 28), (93, 92, 28, 29), (94, 93, 29, 30), (95, 94, 30, 31), (65, 95, 31, 0), (96, 97, 65, 64), (98, 96, 64, 66), (99, 98, 66, 67), (100, 99, 67, 68), (101, 100, 68, 69), (102, 101, 69, 70), (103, 102, 70, 71), (104, 103, 71, 72), (105, 104, 72, 73), (106, 105, 73, 74), (107, 106, 74, 75), (108, 107, 75, 76), (109, 108, 76, 77), (110, 109, 77, 78), (111, 110, 78, 79), (112, 111, 79, 80), (113, 112, 80, 81), (114, 113, 81, 82), (115, 114, 82, 83), (116, 115, 83, 84), (117, 116, 84, 85), (118, 117, 85, 86), (119, 118, 86, 87), (120, 119, 87, 88), (121, 120, 88, 89), (122, 121, 89, 90), (123, 122, 90, 91), (124, 123, 91, 92), (125, 124, 92, 93), (126, 125, 93, 94), (127, 126, 94, 95), (97, 127, 95, 65), (128, 129, 97, 96), (130, 128, 96, 98), (131, 130, 98, 99), (132, 131, 99, 100), (133, 132, 100, 101), (134, 133, 101, 102), (135, 134, 102, 103), (136, 135, 103, 104), (137, 136, 104, 105), (138, 137, 105, 106), (139, 138, 106, 107), (140, 139, 107, 108), (141, 140, 108, 109), (142, 141, 109, 110), (143, 142, 110, 111), (144, 143, 111, 112), (145, 144, 112, 113), (146, 145, 113, 114), (147, 146, 114, 115), (148, 147, 115, 116), (149, 148, 116, 117), (150, 149, 117, 118), (151, 150, 118, 119), (152, 151, 119, 120), (153, 152, 120, 121), (154, 153, 121, 122), (155, 154, 122, 123), (156, 155, 123, 124), (157, 156, 124, 125), (158, 157, 125, 126), (159, 158, 126, 127), (129, 159, 127, 97), (160, 161, 129, 128), (162, 160, 128, 130), (163, 162, 130, 131), (164, 163, 131, 132), (165, 164, 132, 133), (166, 165, 133, 134), (167, 166, 134, 135), (168, 167, 135, 136), (169, 168, 136, 137), (170, 169, 137, 138), (171, 170, 138, 139), (172, 171, 139, 140), (173, 172, 140, 141), (174, 173, 141, 142), (175, 174, 142, 143), (176, 175, 143, 144), (177, 176, 144, 145), (178, 177, 145, 146), (179, 178, 146, 147), (180, 179, 147, 148), (181, 180, 148, 149), (182, 181, 149, 150), (183, 182, 150, 151), (184, 183, 151, 152), (185, 184, 152, 153), (186, 185, 153, 154), (187, 186, 154, 155), (188, 187, 155, 156), (189, 188, 156, 157), (190, 189, 157, 158), (191, 190, 158, 159), (161, 191, 159, 129), (192, 193, 161, 160), (194, 192, 160, 162), (195, 194, 162, 163), (196, 195, 163, 164), (197, 196, 164, 165), (198, 197, 165, 166), (199, 198, 166, 167), (200, 199, 167, 168), (201, 200, 168, 169), (202, 201, 169, 170), (203, 202, 170, 171), (204, 203, 171, 172), (205, 204, 172, 173), (206, 205, 173, 174), (207, 206, 174, 175), (208, 207, 175, 176), (209, 208, 176, 177), (210, 209, 177, 178), (211, 210, 178, 179), (212, 211, 179, 180), (213, 212, 180, 181), (214, 213, 181, 182), (215, 214, 182, 183), (216, 215, 183, 184), (217, 216, 184, 185), (218, 217, 185, 186), (219, 218, 186, 187), (220, 219, 187, 188), (221, 220, 188, 189), (222, 221, 189, 190), (223, 222, 190, 191), (193, 223, 191, 161), (224, 225, 193, 192), (226, 224, 192, 194), (227, 226, 194, 195), (228, 227, 195, 196), (229, 228, 196, 197), (230, 229, 197, 198), (231, 230, 198, 199), (232, 231, 199, 200), (233, 232, 200, 201), (234, 233, 201, 202), (235, 234, 202, 203), (236, 235, 203, 204), (237, 236, 204, 205), (238, 237, 205, 206), (239, 238, 206, 207), (240, 239, 207, 208), (241, 240, 208, 209), (242, 241, 209, 210), (243, 242, 210, 211), (244, 243, 211, 212), (245, 244, 212, 213), (246, 245, 213, 214), (247, 246, 214, 215), (248, 247, 215, 216), (249, 248, 216, 217), (250, 249, 217, 218), (251, 250, 218, 219), (252, 251, 219, 220), (253, 252, 220, 221), (254, 253, 221, 222), (255, 254, 222, 223), (225, 255, 223, 193), (256, 257, 225, 224), (258, 256, 224, 226), (259, 258, 226, 227), (260, 259, 227, 228), (261, 260, 228, 229), (262, 261, 229, 230), (263, 262, 230, 231), (264, 263, 231, 232), (265, 264, 232, 233), (266, 265, 233, 234), (267, 266, 234, 235), (268, 267, 235, 236), (269, 268, 236, 237), (270, 269, 237, 238), (271, 270, 238, 239), (272, 271, 239, 240), (273, 272, 240, 241), (274, 273, 241, 242), (275, 274, 242, 243), (276, 275, 243, 244), (277, 276, 244, 245), (278, 277, 245, 246), (279, 278, 246, 247), (280, 279, 247, 248), (281, 280, 248, 249), (282, 281, 249, 250), (283, 282, 250, 251), (284, 283, 251, 252), (285, 284, 252, 253), (286, 285, 253, 254), (287, 286, 254, 255), (257, 287, 255, 225), (288, 289, 257, 256), (290, 288, 256, 258), (291, 290, 258, 259), (292, 291, 259, 260), (293, 292, 260, 261), (294, 293, 261, 262), (295, 294, 262, 263), (296, 295, 263, 264), (297, 296, 264, 265), (298, 297, 265, 266), (299, 298, 266, 267), (300, 299, 267, 268), (301, 300, 268, 269), (302, 301, 269, 270), (303, 302, 270, 271), (304, 303, 271, 272), (305, 304, 272, 273), (306, 305, 273, 274), (307, 306, 274, 275), (308, 307, 275, 276), (309, 308, 276, 277), (310, 309, 277, 278), (311, 310, 278, 279), (312, 311, 279, 280), (313, 312, 280, 281), (314, 313, 281, 282), (315, 314, 282, 283), (316, 315, 283, 284), (317, 316, 284, 285), (318, 317, 285, 286), (319, 318, 286, 287), (289, 319, 287, 257), (320, 321, 289, 288), (322, 320, 288, 290), (323, 322, 290, 291), (324, 323, 291, 292), (325, 324, 292, 293), (326, 325, 293, 294), (327, 326, 294, 295), (328, 327, 295, 296), (329, 328, 296, 297), (330, 329, 297, 298), (331, 330, 298, 299), (332, 331, 299, 300), (333, 332, 300, 301), (334, 333, 301, 302), (335, 334, 302, 303), (336, 335, 303, 304), (337, 336, 304, 305), (338, 337, 305, 306), (339, 338, 306, 307), (340, 339, 307, 308), (341, 340, 308, 309), (342, 341, 309, 310), (343, 342, 310, 311), (344, 343, 311, 312), (345, 344, 312, 313), (346, 345, 313, 314), (347, 346, 314, 315), (348, 347, 315, 316), (349, 348, 316, 317), (350, 349, 317, 318), (351, 350, 318, 319), (321, 351, 319, 289), (352, 353, 321, 320), (354, 352, 320, 322), (355, 354, 322, 323), (356, 355, 323, 324), (357, 356, 324, 325), (358, 357, 325, 326), (359, 358, 326, 327), (360, 359, 327, 328), (361, 360, 328, 329), (362, 361, 329, 330), (363, 362, 330, 331), (364, 363, 331, 332), (365, 364, 332, 333), (366, 365, 333, 334), (367, 366, 334, 335), (368, 367, 335, 336), (369, 368, 336, 337), (370, 369, 337, 338), (371, 370, 338, 339), (372, 371, 339, 340), (373, 372, 340, 341), (374, 373, 341, 342), (375, 374, 342, 343), (376, 375, 343, 344), (377, 376, 344, 345), (378, 377, 345, 346), (379, 378, 346, 347), (380, 379, 347, 348), (381, 380, 348, 349), (382, 381, 349, 350), (383, 382, 350, 351), (353, 383, 351, 321), (384, 385, 353, 352), (386, 384, 352, 354), (387, 386, 354, 355), (388, 387, 355, 356), (389, 388, 356, 357), (390, 389, 357, 358), (391, 390, 358, 359), (392, 391, 359, 360), (393, 392, 360, 361), (394, 393, 361, 362), (395, 394, 362, 363), (396, 395, 363, 364), (397, 396, 364, 365), (398, 397, 365, 366), (399, 398, 366, 367), (400, 399, 367, 368), (401, 400, 368, 369), (402, 401, 369, 370), (403, 402, 370, 371), (404, 403, 371, 372), (405, 404, 372, 373), (406, 405, 373, 374), (407, 406, 374, 375), (408, 407, 375, 376), (409, 408, 376, 377), (410, 409, 377, 378), (411, 410, 378, 379), (412, 411, 379, 380), (413, 412, 380, 381), (414, 413, 381, 382), (415, 414, 382, 383), (385, 415, 383, 353), (416, 417, 385, 384), (418, 416, 384, 386), (419, 418, 386, 387), (420, 419, 387, 388), (421, 420, 388, 389), (422, 421, 389, 390), (423, 422, 390, 391), (424, 423, 391, 392), (425, 424, 392, 393), (426, 425, 393, 394), (427, 426, 394, 395), (428, 427, 395, 396), (429, 428, 396, 397), (430, 429, 397, 398), (431, 430, 398, 399), (432, 431, 399, 400), (433, 432, 400, 401), (434, 433, 401, 402), (435, 434, 402, 403), (436, 435, 403, 404), (437, 436, 404, 405), (438, 437, 405, 406), (439, 438, 406, 407), (440, 439, 407, 408), (441, 440, 408, 409), (442, 441, 409, 410), (443, 442, 410, 411), (444, 443, 411, 412), (445, 444, 412, 413), (446, 445, 413, 414), (447, 446, 414, 415), (417, 447, 415, 385), (448, 449, 417, 416), (450, 448, 416, 418), (451, 450, 418, 419), (452, 451, 419, 420), (453, 452, 420, 421), (454, 453, 421, 422), (455, 454, 422, 423), (456, 455, 423, 424), (457, 456, 424, 425), (458, 457, 425, 426), (459, 458, 426, 427), (460, 459, 427, 428), (461, 460, 428, 429), (462, 461, 429, 430), (463, 462, 430, 431), (464, 463, 431, 432), (465, 464, 432, 433), (466, 465, 433, 434), (467, 466, 434, 435), (468, 467, 435, 436), (469, 468, 436, 437), (470, 469, 437, 438), (471, 470, 438, 439), (472, 471, 439, 440), (473, 472, 440, 441), (474, 473, 441, 442), (475, 474, 442, 443), (476, 475, 443, 444), (477, 476, 444, 445), (478, 477, 445, 446), (479, 478, 446, 447), (449, 479, 447, 417), (480, 481, 449, 448), (482, 480, 448, 450), (483, 482, 450, 451), (484, 483, 451, 452), (485, 484, 452, 453), (486, 485, 453, 454), (487, 486, 454, 455), (488, 487, 455, 456), (489, 488, 456, 457), (490, 489, 457, 458), (491, 490, 458, 459), (492, 491, 459, 460), (493, 492, 460, 461), (494, 493, 461, 462), (495, 494, 462, 463), (496, 495, 463, 464), (497, 496, 464, 465), (498, 497, 465, 466), (499, 498, 466, 467), (500, 499, 467, 468), (501, 500, 468, 469), (502, 501, 469, 470), (503, 502, 470, 471), (504, 503, 471, 472), (505, 504, 472, 473), (506, 505, 473, 474), (507, 506, 474, 475), (508, 507, 475, 476), (509, 508, 476, 477), (510, 509, 477, 478), (511, 510, 478, 479), (481, 511, 479, 449), (512, 513, 481, 480), (514, 512, 480, 482), (515, 514, 482, 483), (516, 515, 483, 484), (517, 516, 484, 485), (518, 517, 485, 486), (519, 518, 486, 487), (520, 519, 487, 488), (521, 520, 488, 489), (522, 521, 489, 490), (523, 522, 490, 491), (524, 523, 491, 492), (525, 524, 492, 493), (526, 525, 493, 494), (527, 526, 494, 495), (528, 527, 495, 496), (529, 528, 496, 497), (530, 529, 497, 498), (531, 530, 498, 499), (532, 531, 499, 500), (533, 532, 500, 501), (534, 533, 501, 502), (535, 534, 502, 503), (536, 535, 503, 504), (537, 536, 504, 505), (538, 537, 505, 506), (539, 538, 506, 507), (540, 539, 507, 508), (541, 540, 508, 509), (542, 541, 509, 510), (543, 542, 510, 511), (513, 543, 511, 481), (544, 545, 513, 512), (546, 544, 512, 514), (547, 546, 514, 515), (548, 547, 515, 516), (549, 548, 516, 517), (550, 549, 517, 518), (551, 550, 518, 519), (552, 551, 519, 520), (553, 552, 520, 521), (554, 553, 521, 522), (555, 554, 522, 523), (556, 555, 523, 524), (557, 556, 524, 525), (558, 557, 525, 526), (559, 558, 526, 527), (560, 559, 527, 528), (561, 560, 528, 529), (562, 561, 529, 530), (563, 562, 530, 531), (564, 563, 531, 532), (565, 564, 532, 533), (566, 565, 533, 534), (567, 566, 534, 535), (568, 567, 535, 536), (569, 568, 536, 537), (570, 569, 537, 538), (571, 570, 538, 539), (572, 571, 539, 540), (573, 572, 540, 541), (574, 573, 541, 542), (575, 574, 542, 543), (545, 575, 543, 513), (576, 577, 545, 544), (578, 576, 544, 546), (579, 578, 546, 547), (580, 579, 547, 548), (581, 580, 548, 549), (582, 581, 549, 550), (583, 582, 550, 551), (584, 583, 551, 552), (585, 584, 552, 553), (586, 585, 553, 554), (587, 586, 554, 555), (588, 587, 555, 556), (589, 588, 556, 557), (590, 589, 557, 558), (591, 590, 558, 559), (592, 591, 559, 560), (593, 592, 560, 561), (594, 593, 561, 562), (595, 594, 562, 563), (596, 595, 563, 564), (597, 596, 564, 565), (598, 597, 565, 566), (599, 598, 566, 567), (600, 599, 567, 568), (601, 600, 568, 569), (602, 601, 569, 570), (603, 602, 570, 571), (604, 603, 571, 572), (605, 604, 572, 573), (606, 605, 573, 574), (607, 606, 574, 575), (577, 607, 575, 545), (608, 609, 577, 576), (610, 608, 576, 578), (611, 610, 578, 579), (612, 611, 579, 580), (613, 612, 580, 581), (614, 613, 581, 582), (615, 614, 582, 583), (616, 615, 583, 584), (617, 616, 584, 585), (618, 617, 585, 586), (619, 618, 586, 587), (620, 619, 587, 588), (621, 620, 588, 589), (622, 621, 589, 590), (623, 622, 590, 591), (624, 623, 591, 592), (625, 624, 592, 593), (626, 625, 593, 594), (627, 626, 594, 595), (628, 627, 595, 596), (629, 628, 596, 597), (630, 629, 597, 598), (631, 630, 598, 599), (632, 631, 599, 600), (633, 632, 600, 601), (634, 633, 601, 602), (635, 634, 602, 603), (636, 635, 603, 604), (637, 636, 604, 605), (638, 637, 605, 606), (639, 638, 606, 607), (609, 639, 607, 577), (640, 641, 609, 608), (642, 640, 608, 610), (643, 642, 610, 611), (644, 643, 611, 612), (645, 644, 612, 613), (646, 645, 613, 614), (647, 646, 614, 615), (648, 647, 615, 616), (649, 648, 616, 617), (650, 649, 617, 618), (651, 650, 618, 619), (652, 651, 619, 620), (653, 652, 620, 621), (654, 653, 621, 622), (655, 654, 622, 623), (656, 655, 623, 624), (657, 656, 624, 625), (658, 657, 625, 626), (659, 658, 626, 627), (660, 659, 627, 628), (661, 660, 628, 629), (662, 661, 629, 630), (663, 662, 630, 631), (664, 663, 631, 632), (665, 664, 632, 633), (666, 665, 633, 634), (667, 666, 634, 635), (668, 667, 635, 636), (669, 668, 636, 637), (670, 669, 637, 638), (671, 670, 638, 639), (641, 671, 639, 609), (32, 33, 641, 640), (34, 32, 640, 642), (35, 34, 642, 643), (36, 35, 643, 644), (37, 36, 644, 645), (38, 37, 645, 646), (39, 38, 646, 647), (40, 39, 647, 648), (41, 40, 648, 649), (42, 41, 649, 650), (43, 42, 650, 651), (44, 43, 651, 652), (45, 44, 652, 653), (46, 45, 653, 654), (47, 46, 654, 655), (48, 47, 655, 656), (49, 48, 656, 657), (50, 49, 657, 658), (51, 50, 658, 659), (52, 51, 659, 660), (53, 52, 660, 661), (54, 53, 661, 662), (55, 54, 662, 663), (56, 55, 663, 664), (57, 56, 664, 665), (58, 57, 665, 666), (59, 58, 666, 667), (60, 59, 667, 668), (61, 60, 668, 669), (62, 61, 669, 670), (63, 62, 670, 671), (33, 63, 671, 641)])
me_circle.polygons.foreach_set('use_smooth', [True] * 641)
_uv = me_circle.uv_layers.new(name='UVMap')
_uv.uv.foreach_set('vector', [0.0, 0.0, 0.0, 0.0, 0.0, 0.0, 0.0, 0.0, 0.0, 0.0, 0.0, 0.0, 0.0, 0.0, 0.0, 0.0, 0.0, 0.0, 0.0, 0.0, 0.0, 0.0, 0.0, 0.0, 0.0, 0.0, 0.0, 0.0, 0.0, 0.0, 0.0, 0.0, 0.0, 0.0, 0.0, 0.0, 0.0, 0.0, 0.0, 0.0, 0.0, 0.0, 0.0, 0.0, 0.0, 0.0, 0.0, 0.0, 0.0, 0.0, 0.0, 0.0, 0.0, 0.0, 0.0, 0.0, 0.0, 0.0, 0.0, 0.0, 0.0, 0.0, 0.0, 0.0, 0.0, 0.0, 0.0, 0.0, 0.0, 0.0, 0.0, 0.0, 0.0, 0.0, 0.0, 0.0, 0.0, 0.0, 0.0, 0.0, 0.0, 0.0, 0.0, 0.0, 0.0, 0.0, 0.0, 0.0, 0.0, 0.0, 0.0, 0.0, 0.0, 0.0, 0.0, 0.0, 0.0, 0.0, 0.0, 0.0, 0.0, 0.0, 0.0, 0.0, 0.0, 0.0, 0.0, 0.0, 0.0, 0.0, 0.0, 0.0, 0.0, 0.0, 0.0, 0.0, 0.0, 0.0, 0.0, 0.0, 0.0, 0.0, 0.0, 0.0, 0.0, 0.0, 0.0, 0.0, 0.0, 0.0, 0.0, 0.0, 0.0, 0.0, 0.0, 0.0, 0.0, 0.0, 0.0, 0.0, 0.0, 0.0, 0.0, 0.0, 0.0, 0.0, 0.0, 0.0, 0.0, 0.0, 0.0, 0.0, 0.0, 0.0, 0.0, 0.0, 0.0, 0.0, 0.0, 0.0, 0.0, 0.0, 0.0, 0.0, 0.0, 0.0, 0.0, 0.0, 0.0, 0.0, 0.0, 0.0, 0.0, 0.0, 0.0, 0.0, 0.0, 0.0, 0.0, 0.0, 0.0, 0.0, 0.0, 0.0, 0.0, 0.0, 0.0, 0.0, 0.0, 0.0, 0.0, 0.0, 0.0, 0.0, 0.0, 0.0, 0.0, 0.0, 0.0, 0.0, 0.0, 0.0, 0.0, 0.0, 0.0, 0.0, 0.0, 0.0, 0.0, 0.0, 0.0, 0.0, 0.0, 0.0, 0.0, 0.0, 0.0, 0.0, 0.0, 0.0, 0.0, 0.0, 0.0, 0.0, 0.0, 0.0, 0.0, 0.0, 0.0, 0.0, 0.0, 0.0, 0.0, 0.0, 0.0, 0.0, 0.0, 0.0, 0.0, 0.0, 0.0, 0.0, 0.0, 0.0, 0.0, 0.0, 0.0, 0.0, 0.0, 0.0, 0.0, 0.0, 0.0, 0.0, 0.0, 0.0, 0.0, 0.0, 0.0, 0.0, 0.0, 0.0, 0.0, 0.0, 0.0, 0.0, 0.0, 0.0, 0.0, 0.0, 0.0, 0.0, 0.0, 0.0, 0.0, 0.0, 0.0, 0.0, 0.0, 0.0, 0.0, 0.0, 0.0, 0.0, 0.0, 0.0, 0.0, 0.0, 0.0, 0.0, 0.0, 0.0, 0.0, 0.0, 0.0, 0.0, 0.0, 0.0, 0.0, 0.0, 0.0, 0.0, 0.0, 0.0, 0.0, 0.0, 0.0, 0.0, 0.0, 0.0, 0.0, 0.0, 0.0, 0.0, 0.0, 0.0, 0.0, 0.0, 0.0, 0.0, 0.0, 0.0, 0.0, 0.0, 0.0, 0.0, 0.0, 0.0, 0.0, 0.0, 0.0, 0.0, 0.0, 0.0, 0.0, 0.0, 0.0, 0.0, 0.0, 0.0, 0.0, 0.0, 0.0, 0.0, 0.0, 0.0, 0.0, 0.0, 0.0, 0.0, 0.0, 0.0, 0.0, 0.0, 0.0, 0.0, 0.0, 0.0, 0.0, 0.0, 0.0, 0.0, 0.0, 0.0, 0.0, 0.0, 0.0, 0.0, 0.0, 0.0, 0.0, 0.0, 0.0, 0.0, 0.0, 0.0, 0.0, 0.0, 0.0, 0.0, 0.0, 0.0, 0.0, 0.0, 0.0, 0.0, 0.0, 0.0, 0.0, 0.0, 0.0, 0.0, 0.0, 0.0, 0.0, 0.0, 0.0, 0.0, 0.0, 0.0, 0.0, 0.0, 0.0, 0.0, 0.0, 0.0, 0.0, 0.0, 0.0, 0.0, 0.0, 0.0, 0.0, 0.0, 0.0, 0.0, 0.0, 0.0, 0.0, 0.0, 0.0, 0.0, 0.0, 0.0, 0.0, 0.0, 0.0, 0.0, 0.0, 0.0, 0.0, 0.0, 0.0, 0.0, 0.0, 0.0, 0.0, 0.0, 0.0, 0.0, 0.0, 0.0, 0.0, 0.0, 0.0, 0.0, 0.0, 0.0, 0.0, 0.0, 0.0, 0.0, 0.0, 0.0, 0.0, 0.0, 0.0, 0.0, 0.0, 0.0, 0.0, 0.0, 0.0, 0.0, 0.0, 0.0, 0.0, 0.0, 0.0, 0.0, 0.0, 0.0, 0.0, 0.0, 0.0, 0.0, 0.0, 0.0, 0.0, 0.0, 0.0, 0.0, 0.0, 0.0, 0.0, 0.0, 0.0, 0.0, 0.0, 0.0, 0.0, 0.0, 0.0, 0.0, 0.0, 0.0, 0.0, 0.0, 0.0, 0.0, 0.0, 0.0, 0.0, 0.0, 0.0, 0.0, 0.0, 0.0, 0.0, 0.0, 0.0, 0.0, 0.0, 0.0, 0.0, 0.0, 0.0, 0.0, 0.0, 0.0, 0.0, 0.0, 0.0, 0.0, 0.0, 0.0, 0.0, 0.0, 0.0, 0.0, 0.0, 0.0, 0.0, 0.0, 0.0, 0.0, 0.0, 0.0, 0.0, 0.0, 0.0, 0.0, 0.0, 0.0, 0.0, 0.0, 0.0, 0.0, 0.0, 0.0, 0.0, 0.0, 0.0, 0.0, 0.0, 0.0, 0.0, 0.0, 0.0, 0.0, 0.0, 0.0, 0.0, 0.0, 0.0, 0.0, 0.0, 0.0, 0.0, 0.0, 0.0, 0.0, 0.0, 0.0, 0.0, 0.0, 0.0, 0.0, 0.0, 0.0, 0.0, 0.0, 0.0, 0.0, 0.0, 0.0, 0.0, 0.0, 0.0, 0.0, 0.0, 0.0, 0.0, 0.0, 0.0, 0.0, 0.0, 0.0, 0.0, 0.0, 0.0, 0.0, 0.0, 0.0, 0.0, 0.0, 0.0, 0.0, 0.0, 0.0, 0.0, 0.0, 0.0, 0.0, 0.0, 0.0, 0.0, 0.0, 0.0, 0.0, 0.0, 0.0, 0.0, 0.0, 0.0, 0.0, 0.0, 0.0, 0.0, 0.0, 0.0, 0.0, 0.0, 0.0, 0.0, 0.0, 0.0, 0.0, 0.0, 0.0, 0.0, 0.0, 0.0, 0.0, 0.0, 0.0, 0.0, 0.0, 0.0, 0.0, 0.0, 0.0, 0.0, 0.0, 0.0, 0.0, 0.0, 0.0, 0.0, 0.0, 0.0, 0.0, 0.0, 0.0, 0.0, 0.0, 0.0, 0.0, 0.0, 0.0, 0.0, 0.0, 0.0, 0.0, 0.0, 0.0, 0.0, 0.0, 0.0, 0.0, 0.0, 0.0, 0.0, 0.0, 0.0, 0.0, 0.0, 0.0, 0.0, 0.0, 0.0, 0.0, 0.0, 0.0, 0.0, 0.0, 0.0, 0.0, 0.0, 0.0, 0.0, 0.0, 0.0, 0.0, 0.0, 0.0, 0.0, 0.0, 0.0, 0.0, 0.0, 0.0, 0.0, 0.0, 0.0, 0.0, 0.0, 0.0, 0.0, 0.0, 0.0, 0.0, 0.0, 0.0, 0.0, 0.0, 0.0, 0.0, 0.0, 0.0, 0.0, 0.0, 0.0, 0.0, 0.0, 0.0, 0.0, 0.0, 0.0, 0.0, 0.0, 0.0, 0.0, 0.0, 0.0, 0.0, 0.0, 0.0, 0.0, 0.0, 0.0, 0.0, 0.0, 0.0, 0.0, 0.0, 0.0, 0.0, 0.0, 0.0, 0.0, 0.0, 0.0, 0.0, 0.0, 0.0, 0.0, 0.0, 0.0, 0.0, 0.0, 0.0, 0.0, 0.0, 0.0, 0.0, 0.0, 0.0, 0.0, 0.0, 0.0, 0.0, 0.0, 0.0, 0.0, 0.0, 0.0, 0.0, 0.0, 0.0, 0.0, 0.0, 0.0, 0.0, 0.0, 0.0, 0.0, 0.0, 0.0, 0.0, 0.0, 0.0, 0.0, 0.0, 0.0, 0.0, 0.0, 0.0, 0.0, 0.0, 0.0, 0.0, 0.0, 0.0, 0.0, 0.0, 0.0, 0.0, 0.0, 0.0, 0.0, 0.0, 0.0, 0.0, 0.0, 0.0, 0.0, 0.0, 0.0, 0.0, 0.0, 0.0, 0.0, 0.0, 0.0, 0.0, 0.0, 0.0, 0.0, 0.0, 0.0, 0.0, 0.0, 0.0, 0.0, 0.0, 0.0, 0.0, 0.0, 0.0, 0.0, 0.0, 0.0, 0.0, 0.0, 0.0, 0.0, 0.0, 0.0, 0.0, 0.0, 0.0, 0.0, 0.0, 0.0, 0.0, 0.0, 0.0, 0.0, 0.0, 0.0, 0.0, 0.0, 0.0, 0.0, 0.0, 0.0, 0.0, 0.0, 0.0, 0.0, 0.0, 0.0, 0.0, 0.0, 0.0, 0.0, 0.0, 0.0, 0.0, 0.0, 0.0, 0.0, 0.0, 0.0, 0.0, 0.0, 0.0, 0.0, 0.0, 0.0, 0.0, 0.0, 0.0, 0.0, 0.0, 0.0, 0.0, 0.0, 0.0, 0.0, 0.0, 0.0, 0.0, 0.0, 0.0, 0.0, 0.0, 0.0, 0.0, 0.0, 0.0, 0.0, 0.0, 0.0, 0.0, 0.0, 0.0, 0.0, 0.0, 0.0, 0.0, 0.0, 0.0, 0.0, 0.0, 0.0, 0.0, 0.0, 0.0, 0.0, 0.0, 0.0, 0.0, 0.0, 0.0, 0.0, 0.0, 0.0, 0.0, 0.0, 0.0, 0.0, 0.0, 0.0, 0.0, 0.0, 0.0, 0.0, 0.0, 0.0, 0.0, 0.0, 0.0, 0.0, 0.0, 0.0, 0.0, 0.0, 0.0, 0.0, 0.0, 0.0, 0.0, 0.0, 0.0, 0.0, 0.0, 0.0, 0.0, 0.0, 0.0, 0.0, 0.0, 0.0, 0.0, 0.0, 0.0, 0.0, 0.0, 0.0, 0.0, 0.0, 0.0, 0.0, 0.0, 0.0, 0.0, 0.0, 0.0, 0.0, 0.0, 0.0, 0.0, 0.0, 0.0, 0.0, 0.0, 0.0, 0.0, 0.0, 0.0, 0.0, 0.0, 0.0, 0.0, 0.0, 0.0, 0.0, 0.0, 0.0, 0.0, 0.0, 0.0, 0.0, 0.0, 0.0, 0.0, 0.0, 0.0, 0.0, 0.0, 0.0, 0.0, 0.0, 0.0, 0.0, 0.0, 0.0, 0.0, 0.0, 0.0, 0.0, 0.0, 0.0, 0.0, 0.0, 0.0, 0.0, 0.0, 0.0, 0.0, 0.0, 0.0, 0.0, 0.0, 0.0, 0.0, 0.0, 0.0, 0.0, 0.0, 0.0, 0.0, 0.0, 0.0, 0.0, 0.0, 0.0, 0.0, 0.0, 0.0, 0.0, 0.0, 0.0, 0.0, 0.0, 0.0, 0.0, 0.0, 0.0, 0.0, 0.0, 0.0, 0.0, 0.0, 0.0, 0.0, 0.0, 0.0, 0.0, 0.0, 0.0, 0.0, 0.0, 0.0, 0.0, 0.0, 0.0, 0.0, 0.0, 0.0, 0.0, 0.0, 0.0, 0.0, 0.0, 0.0, 0.0, 0.0, 0.0, 0.0, 0.0, 0.0, 0.0, 0.0, 0.0, 0.0, 0.0, 0.0, 0.0, 0.0, 0.0, 0.0, 0.0, 0.0, 0.0, 0.0, 0.0, 0.0, 0.0, 0.0, 0.0, 0.0, 0.0, 0.0, 0.0, 0.0, 0.0, 0.0, 0.0, 0.0, 0.0, 0.0, 0.0, 0.0, 0.0, 0.0, 0.0, 0.0, 0.0, 0.0, 0.0, 0.0, 0.0, 0.0, 0.0, 0.0, 0.0, 0.0, 0.0, 0.0, 0.0, 0.0, 0.0, 0.0, 0.0, 0.0, 0.0, 0.0, 0.0, 0.0, 0.0, 0.0, 0.0, 0.0, 0.0, 0.0, 0.0, 0.0, 0.0, 0.0, 0.0, 0.0, 0.0, 0.0, 0.0, 0.0, 0.0, 0.0, 0.0, 0.0, 0.0, 0.0, 0.0, 0.0, 0.0, 0.0, 0.0, 0.0, 0.0, 0.0, 0.0, 0.0, 0.0, 0.0, 0.0, 0.0, 0.0, 0.0, 0.0, 0.0, 0.0, 0.0, 0.0, 0.0, 0.0, 0.0, 0.0, 0.0, 0.0, 0.0, 0.0, 0.0, 0.0, 0.0, 0.0, 0.0, 0.0, 0.0, 0.0, 0.0, 0.0, 0.0, 0.0, 0.0, 0.0, 0.0, 0.0, 0.0, 0.0, 0.0, 0.0, 0.0, 0.0, 0.0, 0.0, 0.0, 0.0, 0.0, 0.0, 0.0, 0.0, 0.0, 0.0, 0.0, 0.0, 0.0, 0.0, 0.0, 0.0, 0.0, 0.0, 0.0, 0.0, 0.0, 0.0, 0.0, 0.0, 0.0, 0.0, 0.0, 0.0, 0.0, 0.0, 0.0, 0.0, 0.0, 0.0, 0.0, 0.0, 0.0, 0.0, 0.0, 0.0, 0.0, 0.0, 0.0, 0.0, 0.0, 0.0, 0.0, 0.0, 0.0, 0.0, 0.0, 0.0, 0.0, 0.0, 0.0, 0.0, 0.0, 0.0, 0.0, 0.0, 0.0, 0.0, 0.0, 0.0, 0.0, 0.0, 0.0, 0.0, 0.0, 0.0, 0.0, 0.0, 0.0, 0.0, 0.0, 0.0, 0.0, 0.0, 0.0, 0.0, 0.0, 0.0, 0.0, 0.0, 0.0, 0.0, 0.0, 0.0, 0.0, 0.0, 0.0, 0.0, 0.0, 0.0, 0.0, 0.0, 0.0, 0.0, 0.0, 0.0, 0.0, 0.0, 0.0, 0.0, 0.0, 0.0, 0.0, 0.0, 0.0, 0.0, 0.0, 0.0, 0.0, 0.0, 0.0, 0.0, 0.0, 0.0, 0.0, 0.0, 0.0, 0.0, 0.0, 0.0, 0.0, 0.0, 0.0, 0.0, 0.0, 0.0, 0.0, 0.0, 0.0, 0.0, 0.0, 0.0, 0.0, 0.0, 0.0, 0.0, 0.0, 0.0, 0.0, 0.0, 0.0, 0.0, 0.0, 0.0, 0.0, 0.0, 0.0, 0.0, 0.0, 0.0, 0.0, 0.0, 0.0, 0.0, 0.0, 0.0, 0.0, 0.0, 0.0, 0.0, 0.0, 0.0, 0.0, 0.0, 0.0, 0.0, 0.0, 0.0, 0.0, 0.0, 0.0, 0.0, 0.0, 0.0, 0.0, 0.0, 0.0, 0.0, 0.0, 0.0, 0.0, 0.0, 0.0, 0.0, 0.0, 0.0, 0.0, 0.0, 0.0, 0.0, 0.0, 0.0, 0.0, 0.0, 0.0, 0.0, 0.0, 0.0, 0.0, 0.0, 0.0, 0.0, 0.0, 0.0, 0.0, 0.0, 0.0, 0.0, 0.0, 0.0, 0.0, 0.0, 0.0, 0.0, 0.0, 0.0, 0.0, 0.0, 0.0, 0.0, 0.0, 0.0, 0.0, 0.0, 0.0, 0.0, 0.0, 0.0, 0.0, 0.0, 0.0, 0.0, 0.0, 0.0, 0.0, 0.0, 0.0, 0.0, 0.0, 0.0, 0.0, 0.0, 0.0, 0.0, 0.0, 0.0, 0.0, 0.0, 0.0, 0.0, 0.0, 0.0, 0.0, 0.0, 0.0, 0.0, 0.0, 0.0, 0.0, 0.0, 0.0, 0.0, 0.0, 0.0, 0.0, 0.0, 0.0, 0.0, 0.0, 0.0, 0.0, 0.0, 0.0, 0.0, 0.0, 0.0, 0.0, 0.0, 0.0, 0.0, 0.0, 0.0, 0.0, 0.0, 0.0, 0.0, 0.0, 0.0, 0.0, 0.0, 0.0, 0.0, 0.0, 0.0, 0.0, 0.0, 0.0, 0.0, 0.0, 0.0, 0.0, 0.0, 0.0, 0.0, 0.0, 0.0, 0.0, 0.0, 0.0, 0.0, 0.0, 0.0, 0.0, 0.0, 0.0, 0.0, 0.0, 0.0, 0.0, 0.0, 0.0, 0.0, 0.0, 0.0, 0.0, 0.0, 0.0, 0.0, 0.0, 0.0, 0.0, 0.0, 0.0, 0.0, 0.0, 0.0, 0.0, 0.0, 0.0, 0.0, 0.0, 0.0, 0.0, 0.0, 0.0, 0.0, 0.0, 0.0, 0.0, 0.0, 0.0, 0.0, 0.0, 0.0, 0.0, 0.0, 0.0, 0.0, 0.0, 0.0, 0.0, 0.0, 0.0, 0.0, 0.0, 0.0, 0.0, 0.0, 0.0, 0.0, 0.0, 0.0, 0.0, 0.0, 0.0, 0.0, 0.0, 0.0, 0.0, 0.0, 0.0, 0.0, 0.0, 0.0, 0.0, 0.0, 0.0, 0.0, 0.0, 0.0, 0.0, 0.0, 0.0, 0.0, 0.0, 0.0, 0.0, 0.0, 0.0, 0.0, 0.0, 0.0, 0.0, 0.0, 0.0, 0.0, 0.0, 0.0, 0.0, 0.0, 0.0, 0.0, 0.0, 0.0, 0.0, 0.0, 0.0, 0.0, 0.0, 0.0, 0.0, 0.0, 0.0, 0.0, 0.0, 0.0, 0.0, 0.0, 0.0, 0.0, 0.0, 0.0, 0.0, 0.0, 0.0, 0.0, 0.0, 0.0, 0.0, 0.0, 0.0, 0.0, 0.0, 0.0, 0.0, 0.0, 0.0, 0.0, 0.0, 0.0, 0.0, 0.0, 0.0, 0.0, 0.0, 0.0, 0.0, 0.0, 0.0, 0.0, 0.0, 0.0, 0.0, 0.0, 0.0, 0.0, 0.0, 0.0, 0.0, 0.0, 0.0, 0.0, 0.0, 0.0, 0.0, 0.0, 0.0, 0.0, 0.0, 0.0, 0.0, 0.0, 0.0, 0.0, 0.0, 0.0, 0.0, 0.0, 0.0, 0.0, 0.0, 0.0, 0.0, 0.0, 0.0, 0.0, 0.0, 0.0, 0.0, 0.0, 0.0, 0.0, 0.0, 0.0, 0.0, 0.0, 0.0, 0.0, 0.0, 0.0, 0.0, 0.0, 0.0, 0.0, 0.0, 0.0, 0.0, 0.0, 0.0, 0.0, 0.0, 0.0, 0.0, 0.0, 0.0, 0.0, 0.0, 0.0, 0.0, 0.0, 0.0, 0.0, 0.0, 0.0, 0.0, 0.0, 0.0, 0.0, 0.0, 0.0, 0.0, 0.0, 0.0, 0.0, 0.0, 0.0, 0.0, 0.0, 0.0, 0.0, 0.0, 0.0, 0.0, 0.0, 0.0, 0.0, 0.0, 0.0, 0.0, 0.0, 0.0, 0.0, 0.0, 0.0, 0.0, 0.0, 0.0, 0.0, 0.0, 0.0, 0.0, 0.0, 0.0, 0.0, 0.0, 0.0, 0.0, 0.0, 0.0, 0.0, 0.0, 0.0, 0.0, 0.0, 0.0, 0.0, 0.0, 0.0, 0.0, 0.0, 0.0, 0.0, 0.0, 0.0, 0.0, 0.0, 0.0, 0.0, 0.0, 0.0, 0.0, 0.0, 0.0, 0.0, 0.0, 0.0, 0.0, 0.0, 0.0, 0.0, 0.0, 0.0, 0.0, 0.0, 0.0, 0.0, 0.0, 0.0, 0.0, 0.0, 0.0, 0.0, 0.0, 0.0, 0.0, 0.0, 0.0, 0.0, 0.0, 0.0, 0.0, 0.0, 0.0, 0.0, 0.0, 0.0, 0.0, 0.0, 0.0, 0.0, 0.0, 0.0, 0.0, 0.0, 0.0, 0.0, 0.0, 0.0, 0.0, 0.0, 0.0, 0.0, 0.0, 0.0, 0.0, 0.0, 0.0, 0.0, 0.0, 0.0, 0.0, 0.0, 0.0, 0.0, 0.0, 0.0, 0.0, 0.0, 0.0, 0.0, 0.0, 0.0, 0.0, 0.0, 0.0, 0.0, 0.0, 0.0, 0.0, 0.0, 0.0, 0.0, 0.0, 0.0, 0.0, 0.0, 0.0, 0.0, 0.0, 0.0, 0.0, 0.0, 0.0, 0.0, 0.0, 0.0, 0.0, 0.0, 0.0, 0.0, 0.0, 0.0, 0.0, 0.0, 0.0, 0.0, 0.0, 0.0, 0.0, 0.0, 0.0, 0.0, 0.0, 0.0, 0.0, 0.0, 0.0, 0.0, 0.0, 0.0, 0.0, 0.0, 0.0, 0.0, 0.0, 0.0, 0.0, 0.0, 0.0, 0.0, 0.0, 0.0, 0.0, 0.0, 0.0, 0.0, 0.0, 0.0, 0.0, 0.0, 0.0, 0.0, 0.0, 0.0, 0.0, 0.0, 0.0, 0.0, 0.0, 0.0, 0.0, 0.0, 0.0, 0.0, 0.0, 0.0, 0.0, 0.0, 0.0, 0.0, 0.0, 0.0, 0.0, 0.0, 0.0, 0.0, 0.0, 0.0, 0.0, 0.0, 0.0, 0.0, 0.0, 0.0, 0.0, 0.0, 0.0, 0.0, 0.0, 0.0, 0.0, 0.0, 0.0, 0.0, 0.0, 0.0, 0.0, 0.0, 0.0, 0.0, 0.0, 0.0, 0.0, 0.0, 0.0, 0.0, 0.0, 0.0, 0.0, 0.0, 0.0, 0.0, 0.0, 0.0, 0.0, 0.0, 0.0, 0.0, 0.0, 0.0, 0.0, 0.0, 0.0, 0.0, 0.0, 0.0, 0.0, 0.0, 0.0, 0.0, 0.0, 0.0, 0.0, 0.0, 0.0, 0.0, 0.0, 0.0, 0.0, 0.0, 0.0, 0.0, 0.0, 0.0, 0.0, 0.0, 0.0, 0.0, 0.0, 0.0, 0.0, 0.0, 0.0, 0.0, 0.0, 0.0, 0.0, 0.0, 0.0, 0.0, 0.0, 0.0, 0.0, 0.0, 0.0, 0.0, 0.0, 0.0, 0.0, 0.0, 0.0, 0.0, 0.0, 0.0, 0.0, 0.0, 0.0, 0.0, 0.0, 0.0, 0.0, 0.0, 0.0, 0.0, 0.0, 0.0, 0.0, 0.0, 0.0, 0.0, 0.0, 0.0, 0.0, 0.0, 0.0, 0.0, 0.0, 0.0, 0.0, 0.0, 0.0, 0.0, 0.0, 0.0, 0.0, 0.0, 0.0, 0.0, 0.0, 0.0, 0.0, 0.0, 0.0, 0.0, 0.0, 0.0, 0.0, 0.0, 0.0, 0.0, 0.0, 0.0, 0.0, 0.0, 0.0, 0.0, 0.0, 0.0, 0.0, 0.0, 0.0, 0.0, 0.0, 0.0, 0.0, 0.0, 0.0, 0.0, 0.0, 0.0, 0.0, 0.0, 0.0, 0.0, 0.0, 0.0, 0.0, 0.0, 0.0, 0.0, 0.0, 0.0, 0.0, 0.0, 0.0, 0.0, 0.0, 0.0, 0.0, 0.0, 0.0, 0.0, 0.0, 0.0, 0.0, 0.0, 0.0, 0.0, 0.0, 0.0, 0.0, 0.0, 0.0, 0.0, 0.0, 0.0, 0.0, 0.0, 0.0, 0.0, 0.0, 0.0, 0.0, 0.0, 0.0, 0.0, 0.0, 0.0, 0.0, 0.0, 0.0, 0.0, 0.0, 0.0, 0.0, 0.0, 0.0, 0.0, 0.0, 0.0, 0.0, 0.0, 0.0, 0.0, 0.0, 0.0, 0.0, 0.0, 0.0, 0.0, 0.0, 0.0, 0.0, 0.0, 0.0, 0.0, 0.0, 0.0, 0.0, 0.0, 0.0, 0.0, 0.0, 0.0, 0.0, 0.0, 0.0, 0.0, 0.0, 0.0, 0.0, 0.0, 0.0, 0.0, 0.0, 0.0, 0.0, 0.0, 0.0, 0.0, 0.0, 0.0, 0.0, 0.0, 0.0, 0.0, 0.0, 0.0, 0.0, 0.0, 0.0, 0.0, 0.0, 0.0, 0.0, 0.0, 0.0, 0.0, 0.0, 0.0, 0.0, 0.0, 0.0, 0.0, 0.0, 0.0, 0.0, 0.0, 0.0, 0.0, 0.0, 0.0, 0.0, 0.0, 0.0, 0.0, 0.0, 0.0, 0.0, 0.0, 0.0, 0.0, 0.0, 0.0, 0.0, 0.0, 0.0, 0.0, 0.0, 0.0, 0.0, 0.0, 0.0, 0.0, 0.0, 0.0, 0.0, 0.0, 0.0, 0.0, 0.0, 0.0, 0.0, 0.0, 0.0, 0.0, 0.0, 0.0, 0.0, 0.0, 0.0, 0.0, 0.0, 0.0, 0.0, 0.0, 0.0, 0.0, 0.0, 0.0, 0.0, 0.0, 0.0, 0.0, 0.0, 0.0, 0.0, 0.0, 0.0, 0.0, 0.0, 0.0, 0.0, 0.0, 0.0, 0.0, 0.0, 0.0, 0.0, 0.0, 0.0, 0.0, 0.0, 0.0, 0.0, 0.0, 0.0, 0.0, 0.0, 0.0, 0.0, 0.0, 0.0, 0.0, 0.0, 0.0, 0.0, 0.0, 0.0, 0.0, 0.0, 0.0, 0.0, 0.0, 0.0, 0.0, 0.0, 0.0, 0.0, 0.0, 0.0, 0.0, 0.0, 0.0, 0.0, 0.0, 0.0, 0.0, 0.0, 0.0, 0.0, 0.0, 0.0, 0.0, 0.0, 0.0, 0.0, 0.0, 0.0, 0.0, 0.0, 0.0, 0.0, 0.0, 0.0, 0.0, 0.0, 0.0, 0.0, 0.0, 0.0, 0.0, 0.0, 0.0, 0.0, 0.0, 0.0, 0.0, 0.0, 0.0, 0.0, 0.0, 0.0, 0.0, 0.0, 0.0, 0.0, 0.0, 0.0, 0.0, 0.0, 0.0, 0.0, 0.0, 0.0, 0.0, 0.0, 0.0, 0.0, 0.0, 0.0, 0.0, 0.0, 0.0, 0.0, 0.0, 0.0, 0.0, 0.0, 0.0, 0.0, 0.0, 0.0, 0.0, 0.0, 0.0, 0.0, 0.0, 0.0, 0.0, 0.0, 0.0, 0.0, 0.0, 0.0, 0.0, 0.0, 0.0, 0.0, 0.0, 0.0, 0.0, 0.0, 0.0, 0.0, 0.0, 0.0, 0.0, 0.0, 0.0, 0.0, 0.0, 0.0, 0.0, 0.0, 0.0, 0.0, 0.0, 0.0, 0.0, 0.0, 0.0, 0.0, 0.0, 0.0, 0.0, 0.0, 0.0, 0.0, 0.0, 0.0, 0.0, 0.0, 0.0, 0.0, 0.0, 0.0, 0.0, 0.0, 0.0, 0.0, 0.0, 0.0, 0.0, 0.0, 0.0, 0.0, 0.0, 0.0, 0.0, 0.0, 0.0, 0.0, 0.0, 0.0, 0.0, 0.0, 0.0, 0.0, 0.0, 0.0, 0.0, 0.0, 0.0, 0.0, 0.0, 0.0, 0.0, 0.0, 0.0, 0.0, 0.0, 0.0, 0.0, 0.0, 0.0, 0.0, 0.0, 0.0, 0.0, 0.0, 0.0, 0.0, 0.0, 0.0, 0.0, 0.0, 0.0, 0.0, 0.0, 0.0, 0.0, 0.0, 0.0, 0.0, 0.0, 0.0, 0.0, 0.0, 0.0, 0.0, 0.0, 0.0, 0.0, 0.0, 0.0, 0.0, 0.0, 0.0, 0.0, 0.0, 0.0, 0.0, 0.0, 0.0, 0.0, 0.0, 0.0, 0.0, 0.0, 0.0, 0.0, 0.0, 0.0, 0.0, 0.0, 0.0, 0.0, 0.0, 0.0, 0.0, 0.0, 0.0, 0.0, 0.0, 0.0, 0.0, 0.0, 0.0, 0.0, 0.0, 0.0, 0.0, 0.0, 0.0, 0.0, 0.0, 0.0, 0.0, 0.0, 0.0, 0.0, 0.0, 0.0, 0.0, 0.0, 0.0, 0.0, 0.0, 0.0, 0.0, 0.0, 0.0, 0.0, 0.0, 0.0, 0.0, 0.0, 0.0, 0.0, 0.0, 0.0, 0.0, 0.0, 0.0, 0.0, 0.0, 0.0, 0.0, 0.0, 0.0, 0.0, 0.0, 0.0, 0.0, 0.0, 0.0, 0.0, 0.0, 0.0, 0.0, 0.0, 0.0, 0.0, 0.0, 0.0, 0.0, 0.0, 0.0, 0.0, 0.0, 0.0, 0.0, 0.0, 0.0, 0.0, 0.0, 0.0, 0.0, 0.0, 0.0, 0.0, 0.0, 0.0, 0.0, 0.0, 0.0, 0.0, 0.0, 0.0, 0.0, 0.0, 0.0, 0.0, 0.0, 0.0, 0.0, 0.0, 0.0, 0.0, 0.0, 0.0, 0.0, 0.0, 0.0, 0.0, 0.0, 0.0, 0.0, 0.0, 0.0, 0.0, 0.0, 0.0, 0.0, 0.0, 0.0, 0.0, 0.0, 0.0, 0.0, 0.0, 0.0, 0.0, 0.0, 0.0, 0.0, 0.0, 0.0, 0.0, 0.0, 0.0, 0.0, 0.0, 0.0, 0.0, 0.0, 0.0, 0.0, 0.0, 0.0, 0.0, 0.0, 0.0, 0.0, 0.0, 0.0, 0.0, 0.0, 0.0, 0.0, 0.0, 0.0, 0.0, 0.0, 0.0, 0.0, 0.0, 0.0, 0.0, 0.0, 0.0, 0.0, 0.0, 0.0, 0.0, 0.0, 0.0, 0.0, 0.0, 0.0, 0.0, 0.0, 0.0, 0.0, 0.0, 0.0, 0.0, 0.0, 0.0, 0.0, 0.0, 0.0, 0.0, 0.0, 0.0, 0.0, 0.0, 0.0, 0.0, 0.0, 0.0, 0.0, 0.0, 0.0, 0.0, 0.0, 0.0, 0.0, 0.0, 0.0, 0.0, 0.0, 0.0, 0.0, 0.0, 0.0, 0.0, 0.0, 0.0, 0.0, 0.0, 0.0, 0.0, 0.0, 0.0, 0.0, 0.0, 0.0, 0.0, 0.0, 0.0, 0.0, 0.0, 0.0, 0.0, 0.0, 0.0, 0.0, 0.0, 0.0, 0.0, 0.0, 0.0, 0.0, 0.0, 0.0, 0.0, 0.0, 0.0, 0.0, 0.0, 0.0, 0.0, 0.0, 0.0, 0.0, 0.0, 0.0, 0.0, 0.0, 0.0, 0.0, 0.0, 0.0, 0.0, 0.0, 0.0, 0.0, 0.0, 0.0, 0.0, 0.0, 0.0, 0.0, 0.0, 0.0, 0.0, 0.0, 0.0, 0.0, 0.0, 0.0, 0.0, 0.0, 0.0, 0.0, 0.0, 0.0, 0.0, 0.0, 0.0, 0.0, 0.0, 0.0, 0.0, 0.0, 0.0, 0.0, 0.0, 0.0, 0.0, 0.0, 0.0, 0.0, 0.0, 0.0, 0.0, 0.0, 0.0, 0.0, 0.0, 0.0, 0.0, 0.0, 0.0, 0.0, 0.0, 0.0, 0.0, 0.0, 0.0, 0.0, 0.0, 0.0, 0.0, 0.0, 0.0, 0.0, 0.0, 0.0, 0.0, 0.0, 0.0, 0.0, 0.0, 0.0, 0.0, 0.0, 0.0, 0.0, 0.0, 0.0, 0.0, 0.0, 0.0, 0.0, 0.0, 0.0, 0.0, 0.0, 0.0, 0.0, 0.0, 0.0, 0.0, 0.0, 0.0, 0.0, 0.0, 0.0, 0.0, 0.0, 0.0, 0.0, 0.0, 0.0, 0.0, 0.0, 0.0, 0.0, 0.0, 0.0, 0.0, 0.0, 0.0, 0.0, 0.0, 0.0, 0.0, 0.0, 0.0, 0.0, 0.0, 0.0, 0.0, 0.0, 0.0, 0.0, 0.0, 0.0, 0.0, 0.0, 0.0, 0.0, 0.0, 0.0, 0.0, 0.0, 0.0, 0.0, 0.0, 0.0, 0.0, 0.0, 0.0, 0.0, 0.0, 0.0, 0.0, 0.0, 0.0, 0.0, 0.0, 0.0, 0.0, 0.0, 0.0, 0.0, 0.0, 0.0, 0.0, 0.0, 0.0, 0.0, 0.0, 0.0, 0.0, 0.0, 0.0, 0.0, 0.0, 0.0, 0.0, 0.0, 0.0, 0.0, 0.0, 0.0, 0.0, 0.0, 0.0, 0.0, 0.0, 0.0, 0.0, 0.0, 0.0, 0.0, 0.0, 0.0, 0.0, 0.0, 0.0, 0.0, 0.0, 0.0, 0.0, 0.0, 0.0, 0.0, 0.0, 0.0, 0.0, 0.0, 0.0, 0.0, 0.0, 0.0, 0.0, 0.0, 0.0, 0.0, 0.0, 0.0, 0.0, 0.0, 0.0, 0.0, 0.0, 0.0, 0.0, 0.0, 0.0, 0.0, 0.0, 0.0, 0.0, 0.0, 0.0, 0.0, 0.0, 0.0, 0.0, 0.0, 0.0, 0.0, 0.0, 0.0, 0.0, 0.0, 0.0, 0.0, 0.0, 0.0, 0.0, 0.0, 0.0, 0.0, 0.0, 0.0, 0.0, 0.0, 0.0, 0.0, 0.0, 0.0, 0.0, 0.0, 0.0, 0.0, 0.0, 0.0, 0.0, 0.0, 0.0, 0.0, 0.0, 0.0, 0.0, 0.0, 0.0, 0.0, 0.0, 0.0, 0.0, 0.0, 0.0, 0.0, 0.0, 0.0, 0.0, 0.0, 0.0, 0.0, 0.0, 0.0, 0.0, 0.0, 0.0, 0.0, 0.0, 0.0, 0.0, 0.0, 0.0, 0.0, 0.0, 0.0, 0.0, 0.0, 0.0, 0.0, 0.0, 0.0, 0.0, 0.0, 0.0, 0.0, 0.0, 0.0, 0.0, 0.0, 0.0, 0.0, 0.0, 0.0, 0.0, 0.0, 0.0, 0.0, 0.0, 0.0, 0.0, 0.0, 0.0, 0.0, 0.0, 0.0, 0.0, 0.0, 0.0, 0.0, 0.0, 0.0, 0.0, 0.0, 0.0, 0.0, 0.0, 0.0, 0.0, 0.0, 0.0, 0.0, 0.0, 0.0, 0.0, 0.0, 0.0, 0.0, 0.0, 0.0, 0.0, 0.0, 0.0, 0.0, 0.0, 0.0, 0.0, 0.0, 0.0, 0.0, 0.0, 0.0, 0.0, 0.0, 0.0, 0.0, 0.0, 0.0, 0.0, 0.0, 0.0, 0.0, 0.0, 0.0, 0.0, 0.0, 0.0, 0.0, 0.0, 0.0, 0.0, 0.0, 0.0, 0.0, 0.0, 0.0, 0.0, 0.0, 0.0, 0.0, 0.0, 0.0, 0.0, 0.0, 0.0, 0.0, 0.0, 0.0, 0.0, 0.0, 0.0, 0.0, 0.0, 0.0, 0.0, 0.0, 0.0, 0.0, 0.0, 0.0, 0.0, 0.0, 0.0, 0.0, 0.0, 0.0, 0.0, 0.0, 0.0, 0.0, 0.0, 0.0, 0.0, 0.0, 0.0, 0.0, 0.0, 0.0, 0.0, 0.0, 0.0, 0.0, 0.0, 0.0, 0.0, 0.0, 0.0, 0.0, 0.0, 0.0, 0.0, 0.0, 0.0, 0.0, 0.0, 0.0, 0.0, 0.0, 0.0, 0.0, 0.0, 0.0, 0.0, 0.0, 0.0, 0.0, 0.0, 0.0, 0.0, 0.0, 0.0, 0.0, 0.0, 0.0, 0.0, 0.0, 0.0, 0.0, 0.0, 0.0, 0.0, 0.0, 0.0, 0.0, 0.0, 0.0, 0.0, 0.0, 0.0, 0.0, 0.0, 0.0, 0.0, 0.0, 0.0, 0.0, 0.0, 0.0, 0.0, 0.0, 0.0, 0.0, 0.0, 0.0, 0.0, 0.0, 0.0, 0.0, 0.0, 0.0, 0.0, 0.0, 0.0, 0.0, 0.0, 0.0, 0.0, 0.0, 0.0, 0.0, 0.0, 0.0, 0.0, 0.0, 0.0, 0.0, 0.0, 0.0, 0.0, 0.0, 0.0, 0.0, 0.0, 0.0, 0.0, 0.0, 0.0, 0.0, 0.0, 0.0, 0.0, 0.0, 0.0, 0.0, 0.0, 0.0, 0.0, 0.0, 0.0, 0.0, 0.0, 0.0, 0.0, 0.0, 0.0, 0.0, 0.0, 0.0, 0.0, 0.0, 0.0, 0.0, 0.0, 0.0, 0.0, 0.0, 0.0, 0.0, 0.0, 0.0, 0.0, 0.0, 0.0, 0.0, 0.0, 0.0, 0.0, 0.0, 0.0, 0.0, 0.0, 0.0, 0.0, 0.0, 0.0, 0.0, 0.0, 0.0, 0.0, 0.0, 0.0, 0.0, 0.0, 0.0, 0.0, 0.0, 0.0, 0.0, 0.0, 0.0, 0.0, 0.0, 0.0, 0.0, 0.0, 0.0, 0.0, 0.0, 0.0, 0.0, 0.0, 0.0, 0.0, 0.0, 0.0, 0.0, 0.0, 0.0, 0.0, 0.0, 0.0, 0.0, 0.0, 0.0, 0.0, 0.0, 0.0, 0.0, 0.0, 0.0, 0.0, 0.0, 0.0, 0.0, 0.0, 0.0, 0.0, 0.0, 0.0, 0.0, 0.0, 0.0, 0.0, 0.0, 0.0, 0.0, 0.0, 0.0, 0.0, 0.0, 0.0, 0.0, 0.0, 0.0, 0.0, 0.0, 0.0, 0.0, 0.0, 0.0, 0.0, 0.0, 0.0, 0.0, 0.0, 0.0, 0.0, 0.0, 0.0, 0.0, 0.0, 0.0, 0.0, 0.0, 0.0, 0.0, 0.0, 0.0, 0.0, 0.0, 0.0, 0.0, 0.0, 0.0, 0.0, 0.0, 0.0, 0.0, 0.0, 0.0, 0.0, 0.0, 0.0, 0.0, 0.0, 0.0, 0.0, 0.0, 0.0, 0.0, 0.0, 0.0, 0.0, 0.0, 0.0, 0.0, 0.0, 0.0, 0.0, 0.0, 0.0, 0.0, 0.0, 0.0, 0.0, 0.0, 0.0, 0.0, 0.0, 0.0, 0.0, 0.0, 0.0, 0.0, 0.0, 0.0, 0.0, 0.0, 0.0, 0.0, 0.0, 0.0, 0.0, 0.0, 0.0, 0.0, 0.0, 0.0, 0.0, 0.0, 0.0, 0.0, 0.0, 0.0, 0.0, 0.0, 0.0, 0.0, 0.0, 0.0, 0.0, 0.0, 0.0, 0.0, 0.0, 0.0, 0.0, 0.0, 0.0, 0.0, 0.0, 0.0, 0.0, 0.0, 0.0, 0.0, 0.0, 0.0, 0.0, 0.0, 0.0, 0.0, 0.0, 0.0, 0.0, 0.0, 0.0, 0.0, 0.0, 0.0, 0.0, 0.0, 0.0, 0.0, 0.0, 0.0, 0.0, 0.0, 0.0, 0.0, 0.0, 0.0, 0.0, 0.0, 0.0, 0.0, 0.0, 0.0, 0.0, 0.0, 0.0, 0.0, 0.0, 0.0, 0.0, 0.0, 0.0, 0.0, 0.0, 0.0, 0.0, 0.0, 0.0, 0.0, 0.0, 0.0, 0.0, 0.0, 0.0, 0.0, 0.0, 0.0, 0.0, 0.0, 0.0, 0.0, 0.0, 0.0, 0.0, 0.0, 0.0, 0.0, 0.0, 0.0, 0.0, 0.0, 0.0, 0.0, 0.0, 0.0, 0.0, 0.0, 0.0, 0.0, 0.0, 0.0, 0.0, 0.0, 0.0, 0.0, 0.0, 0.0, 0.0, 0.0, 0.0, 0.0, 0.0, 0.0, 0.0, 0.0, 0.0, 0.0, 0.0, 0.0, 0.0, 0.0, 0.0, 0.0, 0.0, 0.0, 0.0, 0.0, 0.0, 0.0, 0.0, 0.0, 0.0, 0.0, 0.0, 0.0, 0.0, 0.0, 0.0, 0.0, 0.0, 0.0, 0.0, 0.0, 0.0, 0.0, 0.0, 0.0, 0.0, 0.0, 0.0, 0.0, 0.0, 0.0, 0.0, 0.0, 0.0, 0.0, 0.0, 0.0, 0.0, 0.0, 0.0, 0.0, 0.0, 0.0, 0.0, 0.0, 0.0, 0.0, 0.0, 0.0, 0.0, 0.0, 0.0, 0.0, 0.0, 0.0, 0.0, 0.0, 0.0, 0.0, 0.0, 0.0, 0.0, 0.0, 0.0, 0.0, 0.0, 0.0, 0.0, 0.0, 0.0, 0.0, 0.0, 0.0, 0.0, 0.0, 0.0, 0.0, 0.0, 0.0, 0.0, 0.0, 0.0, 0.0, 0.0, 0.0, 0.0, 0.0, 0.0, 0.0, 0.0, 0.0, 0.0, 0.0, 0.0, 0.0, 0.0, 0.0, 0.0, 0.0, 0.0, 0.0, 0.0, 0.0, 0.0, 0.0, 0.0, 0.0, 0.0, 0.0, 0.0, 0.0, 0.0, 0.0, 0.0, 0.0, 0.0, 0.0, 0.0, 0.0, 0.0, 0.0, 0.0, 0.0, 0.0, 0.0, 0.0, 0.0, 0.0, 0.0, 0.0, 0.0, 0.0, 0.0, 0.0, 0.0, 0.0, 0.0, 0.0, 0.0, 0.0, 0.0, 0.0, 0.0, 0.0, 0.0, 0.0, 0.0, 0.0, 0.0, 0.0, 0.0, 0.0, 0.0, 0.0, 0.0, 0.0, 0.0, 0.0, 0.0, 0.0, 0.0, 0.0, 0.0, 0.0, 0.0, 0.0, 0.0, 0.0, 0.0, 0.0, 0.0, 0.0, 0.0, 0.0, 0.0, 0.0, 0.0, 0.0, 0.0, 0.0, 0.0, 0.0, 0.0, 0.0, 0.0, 0.0, 0.0, 0.0, 0.0, 0.0, 0.0, 0.0, 0.0, 0.0, 0.0, 0.0, 0.0, 0.0, 0.0, 0.0, 0.0, 0.0, 0.0, 0.0, 0.0, 0.0, 0.0, 0.0, 0.0, 0.0, 0.0, 0.0, 0.0, 0.0, 0.0, 0.0, 0.0, 0.0, 0.0, 0.0, 0.0, 0.0, 0.0, 0.0, 0.0, 0.0, 0.0, 0.0, 0.0, 0.0, 0.0, 0.0, 0.0, 0.0, 0.0, 0.0, 0.0, 0.0, 0.0, 0.0, 0.0, 0.0, 0.0, 0.0, 0.0, 0.0, 0.0, 0.0, 0.0, 0.0, 0.0, 0.0, 0.0, 0.0, 0.0, 0.0, 0.0, 0.0, 0.0, 0.0, 0.0, 0.0, 0.0, 0.0, 0.0, 0.0, 0.0, 0.0, 0.0, 0.0, 0.0, 0.0, 0.0, 0.0, 0.0, 0.0, 0.0, 0.0, 0.0, 0.0, 0.0, 0.0, 0.0, 0.0, 0.0, 0.0, 0.0, 0.0, 0.0, 0.0, 0.0, 0.0, 0.0, 0.0, 0.0, 0.0, 0.0, 0.0, 0.0, 0.0, 0.0, 0.0, 0.0, 0.0, 0.0, 0.0, 0.0, 0.0, 0.0, 0.0, 0.0, 0.0, 0.0, 0.0, 0.0, 0.0, 0.0, 0.0, 0.0, 0.0, 0.0, 0.0, 0.0, 0.0, 0.0, 0.0, 0.0, 0.0, 0.0, 0.0, 0.0, 0.0, 0.0, 0.0, 0.0, 0.0, 0.0, 0.0, 0.0, 0.0, 0.0, 0.0, 0.0, 0.0, 0.0, 0.0, 0.0, 0.0, 0.0, 0.0, 0.0, 0.0, 0.0, 0.0, 0.0, 0.0, 0.0, 0.0, 0.0, 0.0, 0.0, 0.0, 0.0, 0.0, 0.0, 0.0, 0.0, 0.0, 0.0, 0.0, 0.0, 0.0, 0.0, 0.0, 0.0, 0.0, 0.0, 0.0, 0.0, 0.0, 0.0, 0.0, 0.0, 0.0, 0.0, 0.0, 0.0, 0.0, 0.0, 0.0, 0.0, 0.0, 0.0, 0.0, 0.0, 0.0, 0.0, 0.0, 0.0, 0.0, 0.0, 0.0, 0.0, 0.0, 0.0, 0.0, 0.0, 0.0, 0.0, 0.0, 0.0, 0.0, 0.0, 0.0, 0.0, 0.0, 0.0, 0.0, 0.0, 0.0, 0.0, 0.0, 0.0, 0.0, 0.0, 0.0, 0.0, 0.0, 0.0, 0.0, 0.0, 0.0, 0.0, 0.0, 0.0, 0.0, 0.0, 0.0, 0.0, 0.0, 0.0, 0.0, 0.0, 0.0, 0.0, 0.0, 0.0, 0.0, 0.0, 0.0, 0.0, 0.0, 0.0, 0.0, 0.0, 0.0, 0.0, 0.0, 0.0, 0.0, 0.0, 0.0, 0.0, 0.0, 0.0, 0.0, 0.0, 0.0, 0.0, 0.0, 0.0, 0.0, 0.0, 0.0, 0.0, 0.0, 0.0, 0.0, 0.0, 0.0, 0.0, 0.0, 0.0, 0.0, 0.0, 0.0, 0.0, 0.0, 0.0, 0.0, 0.0, 0.0, 0.0, 0.0, 0.0, 0.0, 0.0, 0.0, 0.0, 0.0, 0.0, 0.0, 0.0, 0.0, 0.0, 0.0, 0.0, 0.0, 0.0, 0.0, 0.0, 0.0, 0.0, 0.0, 0.0, 0.0, 0.0, 0.0, 0.0, 0.0, 0.0, 0.0, 0.0, 0.0, 0.0, 0.0, 0.0, 0.0, 0.0, 0.0, 0.0, 0.0, 0.0, 0.0, 0.0, 0.0, 0.0, 0.0, 0.0, 0.0, 0.0, 0.0, 0.0, 0.0, 0.0, 0.0, 0.0, 0.0, 0.0, 0.0, 0.0, 0.0, 0.0, 0.0, 0.0, 0.0, 0.0, 0.0, 0.0, 0.0, 0.0, 0.0, 0.0, 0.0, 0.0, 0.0, 0.0, 0.0, 0.0, 0.0, 0.0, 0.0, 0.0, 0.0, 0.0, 0.0, 0.0, 0.0, 0.0, 0.0, 0.0, 0.0, 0.0, 0.0, 0.0, 0.0, 0.0, 0.0, 0.0, 0.0, 0.0, 0.0, 0.0, 0.0, 0.0, 0.0, 0.0, 0.0, 0.0, 0.0, 0.0, 0.0, 0.0, 0.0, 0.0, 0.0, 0.0, 0.0, 0.0, 0.0, 0.0, 0.0, 0.0, 0.0, 0.0, 0.0, 0.0, 0.0, 0.0, 0.0, 0.0, 0.0, 0.0, 0.0, 0.0, 0.0, 0.0, 0.0, 0.0, 0.0, 0.0, 0.0, 0.0, 0.0, 0.0, 0.0, 0.0, 0.0, 0.0, 0.0, 0.0, 0.0, 0.0, 0.0, 0.0, 0.0, 0.0, 0.0, 0.0, 0.0, 0.0, 0.0, 0.0, 0.0, 0.0, 0.0, 0.0, 0.0, 0.0, 0.0, 0.0, 0.0, 0.0, 0.0, 0.0, 0.0, 0.0, 0.0, 0.0, 0.0, 0.0, 0.0, 0.0, 0.0, 0.0, 0.0, 0.0, 0.0, 0.0, 0.0, 0.0, 0.0, 0.0, 0.0, 0.0, 0.0, 0.0, 0.0, 0.0, 0.0, 0.0, 0.0, 0.0, 0.0, 0.0, 0.0, 0.0, 0.0, 0.0, 0.0, 0.0, 0.0, 0.0, 0.0, 0.0, 0.0, 0.0, 0.0, 0.0, 0.0, 0.0, 0.0, 0.0, 0.0, 0.0, 0.0, 0.0, 0.0, 0.0, 0.0, 0.0, 0.0, 0.0, 0.0, 0.0, 0.0, 0.0, 0.0, 0.0, 0.0, 0.0, 0.0, 0.0, 0.0, 0.0, 0.0, 0.0, 0.0, 0.0, 0.0, 0.0, 0.0, 0.0, 0.0, 0.0, 0.0, 0.0, 0.0, 0.0, 0.0, 0.0, 0.0, 0.0, 0.0, 0.0, 0.0, 0.0, 0.0, 0.0, 0.0, 0.0, 0.0, 0.0, 0.0, 0.0, 0.0, 0.0, 0.0, 0.0, 0.0, 0.0, 0.0, 0.0, 0.0, 0.0, 0.0, 0.0, 0.0, 0.0, 0.0, 0.0, 0.0, 0.0, 0.0, 0.0, 0.0, 0.0, 0.0, 0.0, 0.0, 0.0, 0.0, 0.0, 0.0, 0.0, 0.0, 0.0, 0.0, 0.0, 0.0, 0.0, 0.0, 0.0, 0.0, 0.0, 0.0, 0.0, 0.0, 0.0, 0.0, 0.0, 0.0, 0.0, 0.0, 0.0, 0.0, 0.0, 0.0, 0.0, 0.0, 0.0, 0.0, 0.0, 0.0, 0.0, 0.0, 0.0, 0.0, 0.0, 0.0, 0.0, 0.0, 0.0, 0.0, 0.0, 0.0, 0.0, 0.0, 0.0, 0.0, 0.0, 0.0, 0.0, 0.0, 0.0, 0.0, 0.0, 0.0, 0.0, 0.0, 0.0, 0.0, 0.0, 0.0, 0.0, 0.0, 0.0, 0.0, 0.0, 0.0, 0.0, 0.0, 0.0, 0.0, 0.0, 0.0, 0.0, 0.0, 0.0, 0.0, 0.0, 0.0, 0.0, 0.0, 0.0, 0.0, 0.0, 0.0, 0.0, 0.0, 0.0, 0.0, 0.0, 0.0, 0.0, 0.0, 0.0, 0.0, 0.0, 0.0, 0.0, 0.0, 0.0, 0.0, 0.0, 0.0, 0.0, 0.0, 0.0, 0.0, 0.0, 0.0, 0.0, 0.0, 0.0, 0.0, 0.0, 0.0, 0.0, 0.0, 0.0, 0.0, 0.0, 0.0, 0.0, 0.0, 0.0, 0.0, 0.0, 0.0, 0.0, 0.0, 0.0, 0.0, 0.0, 0.0, 0.0, 0.0, 0.0, 0.0, 0.0, 0.0, 0.0, 0.0, 0.0, 0.0, 0.0, 0.0, 0.0, 0.0, 0.0, 0.0, 0.0, 0.0, 0.0, 0.0, 0.0, 0.0, 0.0, 0.0, 0.0, 0.0, 0.0, 0.0, 0.0, 0.0, 0.0, 0.0, 0.0, 0.0, 0.0, 0.0, 0.0, 0.0, 0.0, 0.0, 0.0, 0.0, 0.0, 0.0, 0.0, 0.0, 0.0, 0.0, 0.0, 0.0, 0.0, 0.0, 0.0, 0.0, 0.0, 0.0, 0.0, 0.0, 0.0, 0.0, 0.0, 0.0, 0.0, 0.0, 0.0, 0.0, 0.0, 0.0, 0.0, 0.0, 0.0, 0.0, 0.0, 0.0, 0.0, 0.0, 0.0, 0.0, 0.0, 0.0, 0.0, 0.0, 0.0, 0.0, 0.0, 0.0, 0.0, 0.0, 0.0, 0.0, 0.0, 0.0, 0.0, 0.0, 0.0, 0.0, 0.0, 0.0, 0.0, 0.0, 0.0, 0.0, 0.0, 0.0, 0.0, 0.0, 0.0, 0.0, 0.0, 0.0, 0.0, 0.0, 0.0, 0.0, 0.0, 0.0, 0.0, 0.0, 0.0, 0.0, 0.0, 0.0, 0.0, 0.0, 0.0, 0.0, 0.0, 0.0, 0.0, 0.0, 0.0, 0.0, 0.0, 0.0, 0.0, 0.0, 0.0, 0.0, 0.0, 0.0, 0.0, 0.0, 0.0, 0.0, 0.0, 0.0, 0.0, 0.0, 0.0, 0.0, 0.0, 0.0, 0.0, 0.0, 0.0, 0.0, 0.0, 0.0, 0.0, 0.0, 0.0, 0.0, 0.0, 0.0, 0.0, 0.0, 0.0, 0.0, 0.0, 0.0, 0.0, 0.0, 0.0, 0.0, 0.0, 0.0, 0.0, 0.0, 0.0, 0.0, 0.0, 0.0, 0.0, 0.0, 0.0, 0.0, 0.0, 0.0, 0.0, 0.0, 0.0, 0.0, 0.0, 0.0, 0.0, 0.0, 0.0, 0.0, 0.0, 0.0, 0.0, 0.0, 0.0, 0.0, 0.0, 0.0, 0.0, 0.0, 0.0, 0.0, 0.0, 0.0, 0.0, 0.0, 0.0, 0.0, 0.0, 0.0, 0.0, 0.0, 0.0, 0.0, 0.0, 0.0, 0.0, 0.0, 0.0, 0.0, 0.0, 0.0, 0.0, 0.0, 0.0, 0.0, 0.0, 0.0, 0.0, 0.0, 0.0, 0.0, 0.0, 0.0, 0.0, 0.0, 0.0, 0.0, 0.0, 0.0, 0.0, 0.0, 0.0, 0.0, 0.0, 0.0, 0.0, 0.0, 0.0, 0.0, 0.0, 0.0, 0.0, 0.0, 0.0, 0.0, 0.0, 0.0, 0.0, 0.0, 0.0, 0.0, 0.0, 0.0, 0.0, 0.0, 0.0, 0.0, 0.0, 0.0, 0.0, 0.0, 0.0, 0.0, 0.0, 0.0, 0.0, 0.0, 0.0, 0.0, 0.0, 0.0, 0.0, 0.0, 0.0, 0.0, 0.0, 0.0, 0.0, 0.0, 0.0, 0.0, 0.0, 0.0, 0.0, 0.0, 0.0, 0.0, 0.0, 0.0, 0.0, 0.0, 0.0, 0.0, 0.0, 0.0, 0.0, 0.0, 0.0, 0.0, 0.0, 0.0, 0.0, 0.0, 0.0, 0.0, 0.0, 0.0, 0.0, 0.0, 0.0, 0.0, 0.0, 0.0, 0.0, 0.0, 0.0, 0.0, 0.0, 0.0, 0.0, 0.0, 0.0, 0.0, 0.0, 0.0, 0.0, 0.0, 0.0, 0.0, 0.0, 0.0, 0.0, 0.0, 0.0, 0.0, 0.0, 0.0, 0.0, 0.0, 0.0, 0.0, 0.0, 0.0, 0.0, 0.0, 0.0, 0.0, 0.0, 0.0, 0.0, 0.0, 0.0, 0.0, 0.0, 0.0, 0.0, 0.0, 0.0, 0.0, 0.0, 0.0, 0.0, 0.0, 0.0, 0.0, 0.0, 0.0, 0.0, 0.0, 0.0, 0.0, 0.0, 0.0, 0.0, 0.0, 0.0, 0.0, 0.0, 0.0, 0.0, 0.0, 0.0, 0.0, 0.0, 0.0, 0.0, 0.0, 0.0, 0.0, 0.0, 0.0, 0.0, 0.0, 0.0, 0.0, 0.0, 0.0, 0.0, 0.0, 0.0, 0.0, 0.0, 0.0, 0.0, 0.0, 0.0, 0.0, 0.0, 0.0, 0.0, 0.0, 0.0, 0.0, 0.0, 0.0, 0.0, 0.0, 0.0, 0.0, 0.0, 0.0, 0.0, 0.0, 0.0, 0.0, 0.0, 0.0, 0.0, 0.0, 0.0, 0.0, 0.0, 0.0, 0.0, 0.0, 0.0, 0.0, 0.0, 0.0, 0.0, 0.0, 0.0, 0.0, 0.0, 0.0, 0.0, 0.0, 0.0, 0.0, 0.0, 0.0, 0.0, 0.0, 0.0, 0.0, 0.0, 0.0, 0.0, 0.0, 0.0, 0.0, 0.0, 0.0, 0.0, 0.0, 0.0, 0.0, 0.0, 0.0, 0.0, 0.0, 0.0, 0.0, 0.0, 0.0, 0.0, 0.0, 0.0, 0.0, 0.0, 0.0, 0.0, 0.0, 0.0, 0.0, 0.0, 0.0, 0.0, 0.0, 0.0, 0.0, 0.0, 0.0, 0.0, 0.0, 0.0, 0.0, 0.0, 0.0, 0.0])
me_circle.materials.append(mat_fluid)
me_circle.use_remesh_fix_poles = True
me_circle.use_remesh_preserve_attributes = False
me_circle.update()

# ---- objects
ob_empty = bpy.data.objects.new('Empty', None)
ob_cylinder = bpy.data.objects.new('Cylinder', me_cylinder)
ob_circle = bpy.data.objects.new('Circle', me_circle)
ob_area = bpy.data.objects.new('Area', light_area)
ob_camera = bpy.data.objects.new('Camera', cam_camera_001)

# ---- transforms, parenting, visibility, modifiers, constraints
ob_empty.location = (0.0, 0.0, 0.0)
ob_empty.rotation_euler = (0.0, 0.0, 1.571)
ob_cylinder.location = (0.0, 0.0, 0.0)
_m = ob_cylinder.modifiers.new('Subdivision', 'SUBSURF')
_m.render_levels = 1
_m = ob_cylinder.modifiers.new('Array', 'ARRAY')
_m.count = 72
_m.relative_offset_displace = (0.0, 0.0, 1.0)
_m.use_object_offset = True
_m.offset_object = ob_empty
_m = ob_cylinder.modifiers.new('SimpleDeform', 'SIMPLE_DEFORM')
_m.deform_method = 'BEND'
_m.deform_axis = 'Y'
_m.factor = 6.283
_m.angle = 6.283
_m = ob_cylinder.modifiers.new('Build', 'BUILD')
_m.frame_duration = 90.0
ob_circle.location = (18.38, 0.0, 0.0)
ob_circle.rotation_euler = (1.571, 0.0, 0.0)
ob_area.location = (-2.251, -24.33, 0.4123)
ob_area.rotation_euler = (1.128, -1.031, -0.4425)
ob_camera.location = (36.86, -36.21, 5.976)
ob_camera.rotation_euler = (1.445, -9.548e-07, 0.5306)

# ---- collection membership
col_collection.objects.link(ob_empty)
col_collection.objects.link(ob_cylinder)
col_collection.objects.link(ob_circle)
col_collection.objects.link(ob_area)
col_collection.objects.link(ob_camera)

# ---- scene / render settings (as saved in the file)
scene.camera = ob_camera
scene.frame_start = 1; scene.frame_end = 150; scene.frame_set(140)
scene.render.engine = 'BLENDER_EEVEE_NEXT'
scene.render.image_settings.file_format = 'FFMPEG'
scene.render.image_settings.color_mode = 'RGB'
scene.render.fps = 30
scene.cycles.sampling_pattern = 'TABULATED_SOBOL'
scene.cycles.use_light_tree = False
scene.view_settings.view_transform = 'Filmic'
bpy.context.view_layer.update()
